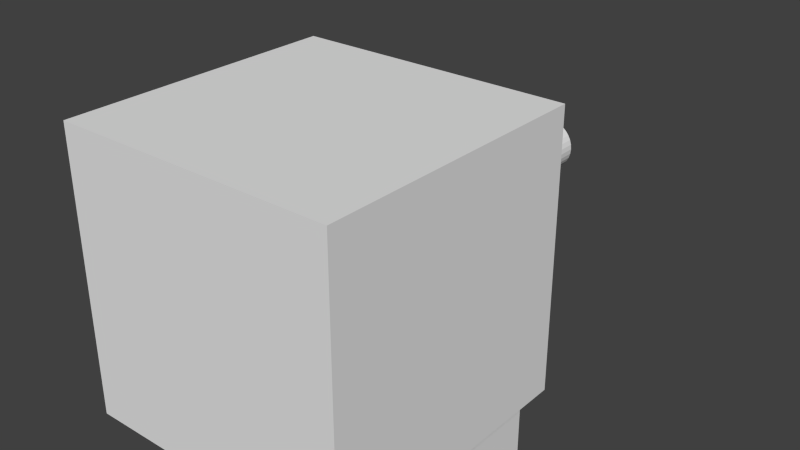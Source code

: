 # Source: blocktoy.blend  (saved by Blender 2.74.0; exported with 4.5.12 LTS)
import bpy
from mathutils import Matrix  # noqa: F401  (used for matrix-valued properties, if any)

bpy.ops.wm.read_factory_settings(use_empty=True)
scene = bpy.context.scene
scene.name = 'Scene'

# ---- collections
col_collection_1 = bpy.data.collections.new('Collection 1'); scene.collection.children.link(col_collection_1)

# ---- world
world_world = bpy.data.worlds.new('World'); scene.world = world_world
world_world.color = (0.05088, 0.05088, 0.05088)
world_world.use_sun_shadow = False
world_world.sun_shadow_jitter_overblur = 0.0
world_world.cycles.sampling_method = 'MANUAL'
world_world.cycles.sample_map_resolution = 256

# ---- meshes
me_cube_002 = bpy.data.meshes.new('Cube.002')
me_cube_002.from_pydata([(-1.0, -1.0, -1.0), (-1.0, -1.0, 1.0), (-1.0, 1.0, -1.0), (-1.0, 1.0, 1.0), (1.0, -1.0, -1.0), (1.0, -1.0, 1.0), (1.0, 1.0, -1.0), (1.0, 1.0, 1.0)], [], [(1, 3, 2, 0), (3, 7, 6, 2), (7, 5, 4, 6), (5, 1, 0, 4), (0, 2, 6, 4), (5, 7, 3, 1)])
me_cube_002.use_remesh_preserve_volume = False
me_cube_002.use_remesh_preserve_attributes = False
me_cube_002.use_mirror_vertex_groups = False
me_cube_002.update()
me_cylinder = bpy.data.meshes.new('Cylinder')
me_cylinder.from_pydata([(0.0, 1.0, -1.0), (0.0, 1.0, 1.0), (0.1951, 0.9808, -1.0), (0.1951, 0.9808, 1.0), (0.3827, 0.9239, -1.0), (0.3827, 0.9239, 1.0), (0.5556, 0.8315, -1.0), (0.5556, 0.8315, 1.0), (0.7071, 0.7071, -1.0), (0.7071, 0.7071, 1.0), (0.8315, 0.5556, -1.0), (0.8315, 0.5556, 1.0), (0.9239, 0.3827, -1.0), (0.9239, 0.3827, 1.0), (0.9808, 0.1951, -1.0), (0.9808, 0.1951, 1.0), (1.0, 7.55e-08, -1.0), (1.0, 7.55e-08, 1.0), (0.9808, -0.1951, -1.0), (0.9808, -0.1951, 1.0), (0.9239, -0.3827, -1.0), (0.9239, -0.3827, 1.0), (0.8315, -0.5556, -1.0), (0.8315, -0.5556, 1.0), (0.7071, -0.7071, -1.0), (0.7071, -0.7071, 1.0), (0.5556, -0.8315, -1.0), (0.5556, -0.8315, 1.0), (0.3827, -0.9239, -1.0), (0.3827, -0.9239, 1.0), (0.1951, -0.9808, -1.0), (0.1951, -0.9808, 1.0), (-3.258e-07, -1.0, -1.0), (-3.258e-07, -1.0, 1.0), (-0.1951, -0.9808, -1.0), (-0.1951, -0.9808, 1.0), (-0.3827, -0.9239, -1.0), (-0.3827, -0.9239, 1.0), (-0.5556, -0.8315, -1.0), (-0.5556, -0.8315, 1.0), (-0.7071, -0.7071, -1.0), (-0.7071, -0.7071, 1.0), (-0.8315, -0.5556, -1.0), (-0.8315, -0.5556, 1.0), (-0.9239, -0.3827, -1.0), (-0.9239, -0.3827, 1.0), (-0.9808, -0.1951, -1.0), (-0.9808, -0.1951, 1.0), (-1.0, 9.656e-07, -1.0), (-1.0, 9.656e-07, 1.0), (-0.9808, 0.1951, -1.0), (-0.9808, 0.1951, 1.0), (-0.9239, 0.3827, -1.0), (-0.9239, 0.3827, 1.0), (-0.8315, 0.5556, -1.0), (-0.8315, 0.5556, 1.0), (-0.7071, 0.7071, -1.0), (-0.7071, 0.7071, 1.0), (-0.5556, 0.8315, -1.0), (-0.5556, 0.8315, 1.0), (-0.3827, 0.9239, -1.0), (-0.3827, 0.9239, 1.0), (-0.1951, 0.9808, -1.0), (-0.1951, 0.9808, 1.0)], [], [(0, 1, 3, 2), (2, 3, 5, 4), (4, 5, 7, 6), (6, 7, 9, 8), (8, 9, 11, 10), (10, 11, 13, 12), (12, 13, 15, 14), (14, 15, 17, 16), (16, 17, 19, 18), (18, 19, 21, 20), (20, 21, 23, 22), (22, 23, 25, 24), (24, 25, 27, 26), (26, 27, 29, 28), (28, 29, 31, 30), (30, 31, 33, 32), (32, 33, 35, 34), (34, 35, 37, 36), (36, 37, 39, 38), (38, 39, 41, 40), (40, 41, 43, 42), (42, 43, 45, 44), (44, 45, 47, 46), (46, 47, 49, 48), (48, 49, 51, 50), (50, 51, 53, 52), (52, 53, 55, 54), (54, 55, 57, 56), (56, 57, 59, 58), (58, 59, 61, 60), (3, 1, 63, 61, 59, 57, 55, 53, 51, 49, 47, 45, 43, 41, 39, 37, 35, 33, 31, 29, 27, 25, 23, 21, 19, 17, 15, 13, 11, 9, 7, 5), (62, 63, 1, 0), (60, 61, 63, 62), (0, 2, 4, 6, 8, 10, 12, 14, 16, 18, 20, 22, 24, 26, 28, 30, 32, 34, 36, 38, 40, 42, 44, 46, 48, 50, 52, 54, 56, 58, 60, 62)])
me_cylinder.use_remesh_preserve_volume = False
me_cylinder.use_remesh_preserve_attributes = False
me_cylinder.use_mirror_vertex_groups = False
me_cylinder.update()
me_sphere = bpy.data.meshes.new('Sphere')
me_sphere.from_pydata([(-0.1951, 0.0, 0.9808), (-0.3827, 0.0, 0.9239), (-0.5556, 0.0, 0.8315), (-0.7071, 0.0, 0.7071), (-0.8315, 0.0, 0.5556), (-0.9239, 0.0, 0.3827), (-0.9808, 0.0, 0.1951), (-1.0, 0.0, 7.55e-08), (-0.9808, 0.0, -0.1951), (-0.9239, 0.0, -0.3827), (-0.8315, 0.0, -0.5556), (-0.7071, 0.0, -0.7071), (-0.5556, 0.0, -0.8315), (-0.3827, 0.0, -0.9239), (-0.1951, 0.0, -0.9808), (-0.1913, 0.03806, 0.9808), (-0.3753, 0.07466, 0.9239), (-0.5449, 0.1084, 0.8315), (-0.6935, 0.1379, 0.7071), (-0.8155, 0.1622, 0.5556), (-0.9061, 0.1802, 0.3827), (-0.9619, 0.1913, 0.1951), (-0.9808, 0.1951, 7.55e-08), (-0.9619, 0.1913, -0.1951), (-0.9061, 0.1802, -0.3827), (-0.8155, 0.1622, -0.5556), (-0.6935, 0.1379, -0.7071), (-0.5449, 0.1084, -0.8315), (-0.3753, 0.07466, -0.9239), (-0.1913, 0.03806, -0.9808), (-0.1802, 0.07466, 0.9808), (-0.3536, 0.1464, 0.9239), (-0.5133, 0.2126, 0.8315), (-0.6533, 0.2706, 0.7071), (-0.7682, 0.3182, 0.5556), (-0.8536, 0.3536, 0.3827), (-0.9061, 0.3753, 0.1951), (-0.9239, 0.3827, 7.55e-08), (-0.9061, 0.3753, -0.1951), (-0.8536, 0.3536, -0.3827), (-0.7682, 0.3182, -0.5556), (-0.6533, 0.2706, -0.7071), (-0.5133, 0.2126, -0.8315), (-0.3536, 0.1464, -0.9239), (-0.1802, 0.07466, -0.9808), (-0.1622, 0.1084, 0.9808), (-0.3182, 0.2126, 0.9239), (-0.4619, 0.3087, 0.8315), (-0.5879, 0.3928, 0.7071), (-0.6913, 0.4619, 0.5556), (-0.7682, 0.5133, 0.3827), (-0.8155, 0.5449, 0.1951), (-0.8315, 0.5556, 7.55e-08), (-0.8155, 0.5449, -0.1951), (-0.7682, 0.5133, -0.3827), (-0.6913, 0.4619, -0.5556), (-0.5879, 0.3928, -0.7071), (-0.4619, 0.3087, -0.8315), (-0.3182, 0.2126, -0.9239), (-0.1622, 0.1084, -0.9808), (-0.1379, 0.1379, 0.9808), (-0.2706, 0.2706, 0.9239), (-0.3928, 0.3928, 0.8315), (-0.5, 0.5, 0.7071), (-0.5879, 0.5879, 0.5556), (-0.6533, 0.6533, 0.3827), (-0.6935, 0.6935, 0.1951), (-0.7071, 0.7071, 7.55e-08), (-0.6935, 0.6935, -0.1951), (-0.6533, 0.6533, -0.3827), (-0.5879, 0.5879, -0.5556), (-0.5, 0.5, -0.7071), (-0.3928, 0.3928, -0.8315), (-0.2706, 0.2706, -0.9239), (-0.1379, 0.1379, -0.9808), (-0.1084, 0.1622, 0.9808), (-0.2126, 0.3182, 0.9239), (-0.3087, 0.4619, 0.8315), (-0.3928, 0.5879, 0.7071), (-0.4619, 0.6913, 0.5556), (-0.5133, 0.7682, 0.3827), (-0.5449, 0.8155, 0.1951), (-0.5556, 0.8315, 7.55e-08), (-0.5449, 0.8155, -0.1951), (-0.5133, 0.7682, -0.3827), (-0.4619, 0.6913, -0.5556), (-0.3928, 0.5879, -0.7071), (-0.3087, 0.4619, -0.8315), (-0.2126, 0.3182, -0.9239), (-0.1084, 0.1622, -0.9808), (-0.07466, 0.1802, 0.9808), (-0.1464, 0.3536, 0.9239), (-0.2126, 0.5133, 0.8315), (-0.2706, 0.6533, 0.7071), (-0.3182, 0.7682, 0.5556), (-0.3536, 0.8536, 0.3827), (-0.3753, 0.9061, 0.1951), (-0.3827, 0.9239, 7.55e-08), (-0.3753, 0.9061, -0.1951), (-0.3536, 0.8536, -0.3827), (-0.3182, 0.7682, -0.5556), (-0.2706, 0.6533, -0.7071), (-0.2126, 0.5133, -0.8315), (-0.1464, 0.3536, -0.9239), (-0.07466, 0.1802, -0.9808), (-0.03806, 0.1913, 0.9808), (-0.07466, 0.3753, 0.9239), (-0.1084, 0.5449, 0.8315), (-0.1379, 0.6935, 0.7071), (-0.1622, 0.8155, 0.5556), (-0.1802, 0.9061, 0.3827), (-0.1913, 0.9619, 0.1951), (-0.1951, 0.9808, 7.55e-08), (-0.1913, 0.9619, -0.1951), (-0.1802, 0.9061, -0.3827), (-0.1622, 0.8155, -0.5556), (-0.1379, 0.6935, -0.7071), (-0.1084, 0.5449, -0.8315), (-0.07466, 0.3753, -0.9239), (-0.03806, 0.1913, -0.9808), (3.266e-07, 0.1951, 0.9808), (3.192e-07, 0.3827, 0.9239), (3.117e-07, 0.5556, 0.8315), (3.192e-07, 0.7071, 0.7071), (3.341e-07, 0.8315, 0.5556), (2.745e-07, 0.9239, 0.3827), (3.937e-07, 0.9808, 0.1951), (3.788e-07, 1.0, 7.55e-08), (3.937e-07, 0.9808, -0.1951), (2.298e-07, 0.9239, -0.3827), (3.341e-07, 0.8315, -0.5556), (3.192e-07, 0.7071, -0.7071), (3.415e-07, 0.5556, -0.8315), (3.043e-07, 0.3827, -0.9239), (3.08e-07, 0.1951, -0.9808), (0.03806, 0.1913, 0.9808), (0.07466, 0.3753, 0.9239), (0.1084, 0.5449, 0.8315), (0.138, 0.6935, 0.7071), (0.1622, 0.8155, 0.5556), (0.1802, 0.9061, 0.3827), (0.1913, 0.9619, 0.1951), (0.1951, 0.9808, 7.55e-08), (0.1913, 0.9619, -0.1951), (0.1802, 0.9061, -0.3827), (0.1622, 0.8155, -0.5556), (0.138, 0.6935, -0.7071), (0.1084, 0.5449, -0.8315), (0.07466, 0.3753, -0.9239), (0.03806, 0.1913, -0.9808), (0.07466, 0.1802, 0.9808), (0.1464, 0.3536, 0.9239), (0.2126, 0.5133, 0.8315), (0.2706, 0.6533, 0.7071), (0.3182, 0.7682, 0.5556), (0.3536, 0.8536, 0.3827), (0.3753, 0.9061, 0.1951), (0.3827, 0.9239, 7.55e-08), (0.3753, 0.9061, -0.1951), (0.3536, 0.8536, -0.3827), (0.3182, 0.7682, -0.5556), (0.2706, 0.6533, -0.7071), (0.2126, 0.5133, -0.8315), (0.1464, 0.3536, -0.9239), (0.07466, 0.1802, -0.9808), (0.1084, 0.1622, 0.9808), (0.2126, 0.3182, 0.9239), (0.3087, 0.4619, 0.8315), (0.3928, 0.5879, 0.7071), (0.4619, 0.6913, 0.5556), (0.5133, 0.7682, 0.3827), (0.5449, 0.8155, 0.1951), (0.5556, 0.8315, 7.55e-08), (0.5449, 0.8155, -0.1951), (0.5133, 0.7682, -0.3827), (0.4619, 0.6913, -0.5556), (0.3928, 0.5879, -0.7071), (0.3087, 0.4619, -0.8315), (0.2126, 0.3182, -0.9239), (0.1084, 0.1622, -0.9808), (0.138, 0.1379, 0.9808), (0.2706, 0.2706, 0.9239), (0.3928, 0.3928, 0.8315), (0.5, 0.5, 0.7071), (0.5879, 0.5879, 0.5556), (0.6533, 0.6533, 0.3827), (0.6935, 0.6935, 0.1951), (0.7071, 0.7071, 7.55e-08), (0.6935, 0.6935, -0.1951), (0.6533, 0.6533, -0.3827), (0.5879, 0.5879, -0.5556), (0.5, 0.5, -0.7071), (0.3928, 0.3928, -0.8315), (0.2706, 0.2706, -0.9239), (0.138, 0.1379, -0.9808), (0.1622, 0.1084, 0.9808), (0.3182, 0.2126, 0.9239), (0.4619, 0.3087, 0.8315), (0.5879, 0.3928, 0.7071), (0.6913, 0.4619, 0.5556), (0.7682, 0.5133, 0.3827), (0.8155, 0.5449, 0.1951), (0.8315, 0.5556, 7.55e-08), (0.8155, 0.5449, -0.1951), (0.7682, 0.5133, -0.3827), (0.6913, 0.4619, -0.5556), (0.5879, 0.3928, -0.7071), (0.4619, 0.3087, -0.8315), (0.3182, 0.2126, -0.9239), (0.1622, 0.1084, -0.9808), (0.1802, 0.07466, 0.9808), (0.3536, 0.1464, 0.9239), (0.5133, 0.2126, 0.8315), (0.6533, 0.2706, 0.7071), (0.7682, 0.3182, 0.5556), (0.8536, 0.3536, 0.3827), (0.9061, 0.3753, 0.1951), (0.9239, 0.3827, 7.55e-08), (0.9061, 0.3753, -0.1951), (0.8536, 0.3536, -0.3827), (0.7682, 0.3182, -0.5556), (0.6533, 0.2706, -0.7071), (0.5133, 0.2126, -0.8315), (0.3536, 0.1464, -0.9239), (0.1802, 0.07466, -0.9808), (0.1913, 0.03806, 0.9808), (0.3753, 0.07466, 0.9239), (0.5449, 0.1084, 0.8315), (0.6935, 0.1379, 0.7071), (0.8155, 0.1622, 0.5556), (0.9061, 0.1802, 0.3827), (0.9619, 0.1913, 0.1951), (0.9808, 0.1951, 7.55e-08), (0.9619, 0.1913, -0.1951), (0.9061, 0.1802, -0.3827), (0.8155, 0.1622, -0.5556), (0.6935, 0.1379, -0.7071), (0.5449, 0.1084, -0.8315), (0.3753, 0.07466, -0.9239), (0.1913, 0.03806, -0.9808), (0.1951, -7.212e-09, 0.9808), (0.3827, 4.122e-08, 0.9239), (0.5556, 2.632e-08, 0.8315), (0.7071, -2.584e-08, 0.7071), (0.8315, -8.544e-08, 0.5556), (0.9239, 6.357e-08, 0.3827), (0.9808, -8.544e-08, 0.1951), (1.0, -1.003e-07, 7.55e-08), (0.9808, -8.544e-08, -0.1951), (0.9239, 6.357e-08, -0.3827), (0.8315, -8.544e-08, -0.5556), (0.7071, -2.584e-08, -0.7071), (0.5556, -1.094e-08, -0.8315), (0.3827, 3.964e-09, -0.9239), (0.1951, 3.964e-09, -0.9808), (3.258e-07, 0.0, -1.0), (0.1913, -0.03806, 0.9808), (0.3753, -0.07466, 0.9239), (0.5449, -0.1084, 0.8315), (0.6935, -0.1379, 0.7071), (0.8155, -0.1622, 0.5556), (0.9061, -0.1802, 0.3827), (0.9619, -0.1913, 0.1951), (0.9808, -0.1951, 7.55e-08), (0.9619, -0.1913, -0.1951), (0.9061, -0.1802, -0.3827), (0.8155, -0.1622, -0.5556), (0.6935, -0.1379, -0.7071), (0.5449, -0.1084, -0.8315), (0.3753, -0.07466, -0.9239), (0.1913, -0.03806, -0.9808), (0.1802, -0.07466, 0.9808), (0.3536, -0.1464, 0.9239), (0.5133, -0.2126, 0.8315), (0.6533, -0.2706, 0.7071), (0.7682, -0.3182, 0.5556), (0.8536, -0.3536, 0.3827), (0.9061, -0.3753, 0.1951), (0.9239, -0.3827, 7.55e-08), (0.9061, -0.3753, -0.1951), (0.8536, -0.3536, -0.3827), (0.7682, -0.3182, -0.5556), (0.6533, -0.2706, -0.7071), (0.5133, -0.2126, -0.8315), (0.3536, -0.1464, -0.9239), (0.1802, -0.07466, -0.9808), (0.1622, -0.1084, 0.9808), (0.3182, -0.2126, 0.9239), (0.4619, -0.3087, 0.8315), (0.5879, -0.3928, 0.7071), (0.6913, -0.4619, 0.5556), (0.7682, -0.5133, 0.3827), (0.8155, -0.5449, 0.1951), (0.8315, -0.5556, 7.55e-08), (0.8155, -0.5449, -0.1951), (0.7682, -0.5133, -0.3827), (0.6913, -0.4619, -0.5556), (0.5879, -0.3928, -0.7071), (0.4619, -0.3087, -0.8315), (0.3182, -0.2126, -0.9239), (0.1622, -0.1084, -0.9808), (0.138, -0.1379, 0.9808), (0.2706, -0.2706, 0.9239), (0.3928, -0.3928, 0.8315), (0.5, -0.5, 0.7071), (0.5879, -0.5879, 0.5556), (0.6533, -0.6533, 0.3827), (0.6935, -0.6935, 0.1951), (0.7071, -0.7071, 7.55e-08), (0.6935, -0.6935, -0.1951), (0.6533, -0.6533, -0.3827), (0.5879, -0.5879, -0.5556), (0.5, -0.5, -0.7071), (0.3928, -0.3928, -0.8315), (0.2706, -0.2706, -0.9239), (0.1379, -0.1379, -0.9808), (0.1084, -0.1622, 0.9808), (0.2126, -0.3182, 0.9239), (0.3087, -0.4619, 0.8315), (0.3928, -0.5879, 0.7071), (0.4619, -0.6913, 0.5556), (0.5133, -0.7682, 0.3827), (0.5449, -0.8155, 0.1951), (0.5556, -0.8315, 7.55e-08), (0.5449, -0.8155, -0.1951), (0.5133, -0.7682, -0.3827), (0.4619, -0.6913, -0.5556), (0.3928, -0.5879, -0.7071), (0.3087, -0.4619, -0.8315), (0.2126, -0.3182, -0.9239), (0.1084, -0.1622, -0.9808), (0.07466, -0.1802, 0.9808), (0.1464, -0.3536, 0.9239), (0.2126, -0.5133, 0.8315), (0.2706, -0.6533, 0.7071), (0.3182, -0.7682, 0.5556), (0.3536, -0.8536, 0.3827), (0.3753, -0.9061, 0.1951), (0.3827, -0.9239, 7.55e-08), (0.3753, -0.9061, -0.1951), (0.3536, -0.8536, -0.3827), (0.3182, -0.7682, -0.5556), (0.2706, -0.6533, -0.7071), (0.2126, -0.5133, -0.8315), (0.1464, -0.3536, -0.9239), (0.07466, -0.1802, -0.9808), (0.03806, -0.1913, 0.9808), (0.07466, -0.3753, 0.9239), (0.1084, -0.5449, 0.8315), (0.1379, -0.6935, 0.7071), (0.1622, -0.8155, 0.5556), (0.1802, -0.9061, 0.3827), (0.1913, -0.9619, 0.1951), (0.1951, -0.9808, 7.55e-08), (0.1913, -0.9619, -0.1951), (0.1802, -0.9061, -0.3827), (0.1622, -0.8155, -0.5556), (0.1379, -0.6935, -0.7071), (0.1084, -0.5449, -0.8315), (0.07466, -0.3753, -0.9239), (0.03806, -0.1913, -0.9808), (3.117e-07, -0.1951, 0.9808), (2.819e-07, -0.3827, 0.9239), (2.819e-07, -0.5556, 0.8315), (1.851e-07, -0.7071, 0.7071), (1.404e-07, -0.8315, 0.5556), (3.192e-07, -0.9239, 0.3827), (9.567e-08, -0.9808, 0.1951), (1.404e-07, -1.0, 7.55e-08), (9.567e-08, -0.9808, -0.1951), (3.192e-07, -0.9239, -0.3827), (1.404e-07, -0.8315, -0.5556), (1.851e-07, -0.7071, -0.7071), (2.596e-07, -0.5556, -0.8315), (2.521e-07, -0.3827, -0.9239), (3.155e-07, -0.1951, -0.9808), (-0.03806, -0.1913, 0.9808), (-0.07466, -0.3753, 0.9239), (-0.1084, -0.5449, 0.8315), (-0.1379, -0.6935, 0.7071), (-0.1622, -0.8155, 0.5556), (-0.1802, -0.9061, 0.3827), (-0.1913, -0.9619, 0.1951), (-0.1951, -0.9808, 7.55e-08), (-0.1913, -0.9619, -0.1951), (-0.1802, -0.9061, -0.3827), (-0.1622, -0.8155, -0.5556), (-0.1379, -0.6935, -0.7071), (-0.1084, -0.5449, -0.8315), (-0.07466, -0.3753, -0.9239), (-0.03806, -0.1913, -0.9808), (-0.07466, -0.1802, 0.9808), (-0.1464, -0.3536, 0.9239), (-0.2126, -0.5133, 0.8315), (-0.2706, -0.6533, 0.7071), (-0.3182, -0.7682, 0.5556), (-0.3536, -0.8536, 0.3827), (-0.3753, -0.9061, 0.1951), (-0.3827, -0.9239, 7.55e-08), (-0.3753, -0.9061, -0.1951), (-0.3536, -0.8536, -0.3827), (-0.3182, -0.7682, -0.5556), (-0.2706, -0.6533, -0.7071), (-0.2126, -0.5133, -0.8315), (-0.1464, -0.3536, -0.9239), (-0.07466, -0.1802, -0.9808), (-0.1084, -0.1622, 0.9808), (-0.2126, -0.3182, 0.9239), (-0.3087, -0.4619, 0.8315), (-0.3928, -0.5879, 0.7071), (-0.4619, -0.6913, 0.5556), (-0.5133, -0.7682, 0.3827), (-0.5449, -0.8155, 0.1951), (-0.5556, -0.8315, 7.55e-08), (-0.5449, -0.8155, -0.1951), (-0.5133, -0.7682, -0.3827), (-0.4619, -0.6913, -0.5556), (-0.3928, -0.5879, -0.7071), (-0.3087, -0.4619, -0.8315), (-0.2126, -0.3182, -0.9239), (-0.1084, -0.1622, -0.9808), (-0.1379, -0.1379, 0.9808), (-0.2706, -0.2706, 0.9239), (-0.3928, -0.3928, 0.8315), (-0.5, -0.5, 0.7071), (-0.5879, -0.5879, 0.5556), (-0.6533, -0.6533, 0.3827), (-0.6935, -0.6935, 0.1951), (-0.7071, -0.7071, 7.55e-08), (-0.6935, -0.6935, -0.1951), (-0.6533, -0.6533, -0.3827), (-0.5879, -0.5879, -0.5556), (-0.5, -0.5, -0.7071), (-0.3928, -0.3928, -0.8315), (-0.2706, -0.2706, -0.9239), (-0.1379, -0.1379, -0.9808), (-0.1622, -0.1084, 0.9808), (-0.3182, -0.2126, 0.9239), (-0.4619, -0.3087, 0.8315), (-0.5879, -0.3928, 0.7071), (-0.6913, -0.4619, 0.5556), (-0.7682, -0.5133, 0.3827), (-0.8155, -0.5449, 0.1951), (-0.8315, -0.5556, 7.55e-08), (-0.8155, -0.5449, -0.1951), (-0.7682, -0.5133, -0.3827), (-0.6913, -0.4619, -0.5556), (-0.5879, -0.3928, -0.7071), (-0.4619, -0.3087, -0.8315), (-0.3182, -0.2126, -0.9239), (-0.1622, -0.1084, -0.9808), (2.48e-08, -1.247e-07, 1.0), (-0.1802, -0.07466, 0.9808), (-0.3536, -0.1464, 0.9239), (-0.5133, -0.2126, 0.8315), (-0.6533, -0.2706, 0.7071), (-0.7682, -0.3182, 0.5556), (-0.8536, -0.3536, 0.3827), (-0.9061, -0.3753, 0.1951), (-0.9239, -0.3827, 7.55e-08), (-0.9061, -0.3753, -0.1951), (-0.8536, -0.3536, -0.3827), (-0.7682, -0.3182, -0.5556), (-0.6533, -0.2706, -0.7071), (-0.5133, -0.2126, -0.8315), (-0.3536, -0.1464, -0.9239), (-0.1802, -0.07466, -0.9808), (-0.1913, -0.03806, 0.9808), (-0.3753, -0.07466, 0.9239), (-0.5449, -0.1084, 0.8315), (-0.6935, -0.1379, 0.7071), (-0.8155, -0.1622, 0.5556), (-0.9061, -0.1802, 0.3827), (-0.9619, -0.1913, 0.1951), (-0.9808, -0.1951, 7.55e-08), (-0.9619, -0.1913, -0.1951), (-0.9061, -0.1802, -0.3827), (-0.8155, -0.1622, -0.5556), (-0.6935, -0.1379, -0.7071), (-0.5449, -0.1084, -0.8315), (-0.3753, -0.07466, -0.9239), (-0.1913, -0.03806, -0.9808)], [], [(10, 9, 24, 25), (8, 7, 22, 23), (6, 5, 20, 21), (4, 3, 18, 19), (2, 1, 16, 17), (13, 12, 27, 28), (11, 10, 25, 26), (9, 8, 23, 24), (7, 6, 21, 22), (5, 4, 19, 20), (3, 2, 17, 18), (14, 13, 28, 29), (1, 0, 15, 16), (12, 11, 26, 27), (20, 19, 34, 35), (18, 17, 32, 33), (29, 28, 43, 44), (16, 15, 30, 31), (27, 26, 41, 42), (25, 24, 39, 40), (23, 22, 37, 38), (21, 20, 35, 36), (19, 18, 33, 34), (17, 16, 31, 32), (28, 27, 42, 43), (26, 25, 40, 41), (24, 23, 38, 39), (22, 21, 36, 37), (35, 34, 49, 50), (33, 32, 47, 48), (44, 43, 58, 59), (31, 30, 45, 46), (42, 41, 56, 57), (40, 39, 54, 55), (38, 37, 52, 53), (36, 35, 50, 51), (34, 33, 48, 49), (32, 31, 46, 47), (43, 42, 57, 58), (41, 40, 55, 56), (39, 38, 53, 54), (37, 36, 51, 52), (50, 49, 64, 65), (48, 47, 62, 63), (59, 58, 73, 74), (46, 45, 60, 61), (57, 56, 71, 72), (55, 54, 69, 70), (53, 52, 67, 68), (51, 50, 65, 66), (49, 48, 63, 64), (47, 46, 61, 62), (58, 57, 72, 73), (56, 55, 70, 71), (54, 53, 68, 69), (52, 51, 66, 67), (65, 64, 79, 80), (63, 62, 77, 78), (74, 73, 88, 89), (61, 60, 75, 76), (72, 71, 86, 87), (70, 69, 84, 85), (68, 67, 82, 83), (66, 65, 80, 81), (64, 63, 78, 79), (62, 61, 76, 77), (73, 72, 87, 88), (71, 70, 85, 86), (69, 68, 83, 84), (67, 66, 81, 82), (80, 79, 94, 95), (78, 77, 92, 93), (89, 88, 103, 104), (76, 75, 90, 91), (87, 86, 101, 102), (85, 84, 99, 100), (83, 82, 97, 98), (81, 80, 95, 96), (79, 78, 93, 94), (77, 76, 91, 92), (88, 87, 102, 103), (86, 85, 100, 101), (84, 83, 98, 99), (82, 81, 96, 97), (95, 94, 109, 110), (93, 92, 107, 108), (104, 103, 118, 119), (91, 90, 105, 106), (102, 101, 116, 117), (100, 99, 114, 115), (98, 97, 112, 113), (96, 95, 110, 111), (94, 93, 108, 109), (92, 91, 106, 107), (103, 102, 117, 118), (101, 100, 115, 116), (99, 98, 113, 114), (97, 96, 111, 112), (110, 109, 124, 125), (108, 107, 122, 123), (119, 118, 133, 134), (106, 105, 120, 121), (117, 116, 131, 132), (115, 114, 129, 130), (113, 112, 127, 128), (111, 110, 125, 126), (109, 108, 123, 124), (107, 106, 121, 122), (118, 117, 132, 133), (116, 115, 130, 131), (114, 113, 128, 129), (112, 111, 126, 127), (125, 124, 139, 140), (123, 122, 137, 138), (134, 133, 148, 149), (121, 120, 135, 136), (132, 131, 146, 147), (130, 129, 144, 145), (128, 127, 142, 143), (126, 125, 140, 141), (124, 123, 138, 139), (122, 121, 136, 137), (133, 132, 147, 148), (131, 130, 145, 146), (129, 128, 143, 144), (127, 126, 141, 142), (140, 139, 154, 155), (138, 137, 152, 153), (149, 148, 163, 164), (136, 135, 150, 151), (147, 146, 161, 162), (145, 144, 159, 160), (143, 142, 157, 158), (141, 140, 155, 156), (139, 138, 153, 154), (137, 136, 151, 152), (148, 147, 162, 163), (146, 145, 160, 161), (144, 143, 158, 159), (142, 141, 156, 157), (155, 154, 169, 170), (153, 152, 167, 168), (164, 163, 178, 179), (151, 150, 165, 166), (162, 161, 176, 177), (160, 159, 174, 175), (158, 157, 172, 173), (156, 155, 170, 171), (154, 153, 168, 169), (152, 151, 166, 167), (163, 162, 177, 178), (161, 160, 175, 176), (159, 158, 173, 174), (157, 156, 171, 172), (170, 169, 184, 185), (168, 167, 182, 183), (179, 178, 193, 194), (166, 165, 180, 181), (177, 176, 191, 192), (175, 174, 189, 190), (173, 172, 187, 188), (171, 170, 185, 186), (169, 168, 183, 184), (167, 166, 181, 182), (178, 177, 192, 193), (176, 175, 190, 191), (174, 173, 188, 189), (172, 171, 186, 187), (185, 184, 199, 200), (183, 182, 197, 198), (194, 193, 208, 209), (181, 180, 195, 196), (192, 191, 206, 207), (190, 189, 204, 205), (188, 187, 202, 203), (186, 185, 200, 201), (184, 183, 198, 199), (182, 181, 196, 197), (193, 192, 207, 208), (191, 190, 205, 206), (189, 188, 203, 204), (187, 186, 201, 202), (200, 199, 214, 215), (198, 197, 212, 213), (209, 208, 223, 224), (196, 195, 210, 211), (207, 206, 221, 222), (205, 204, 219, 220), (203, 202, 217, 218), (201, 200, 215, 216), (199, 198, 213, 214), (197, 196, 211, 212), (208, 207, 222, 223), (206, 205, 220, 221), (204, 203, 218, 219), (202, 201, 216, 217), (215, 214, 229, 230), (213, 212, 227, 228), (224, 223, 238, 239), (211, 210, 225, 226), (222, 221, 236, 237), (220, 219, 234, 235), (218, 217, 232, 233), (216, 215, 230, 231), (214, 213, 228, 229), (212, 211, 226, 227), (223, 222, 237, 238), (221, 220, 235, 236), (219, 218, 233, 234), (217, 216, 231, 232), (230, 229, 244, 245), (228, 227, 242, 243), (239, 238, 253, 254), (226, 225, 240, 241), (237, 236, 251, 252), (235, 234, 249, 250), (233, 232, 247, 248), (231, 230, 245, 246), (229, 228, 243, 244), (227, 226, 241, 242), (238, 237, 252, 253), (236, 235, 250, 251), (234, 233, 248, 249), (232, 231, 246, 247), (245, 244, 260, 261), (243, 242, 258, 259), (254, 253, 269, 270), (241, 240, 256, 257), (252, 251, 267, 268), (250, 249, 265, 266), (248, 247, 263, 264), (246, 245, 261, 262), (244, 243, 259, 260), (242, 241, 257, 258), (253, 252, 268, 269), (251, 250, 266, 267), (249, 248, 264, 265), (247, 246, 262, 263), (261, 260, 275, 276), (259, 258, 273, 274), (270, 269, 284, 285), (257, 256, 271, 272), (268, 267, 282, 283), (266, 265, 280, 281), (264, 263, 278, 279), (262, 261, 276, 277), (260, 259, 274, 275), (258, 257, 272, 273), (269, 268, 283, 284), (267, 266, 281, 282), (265, 264, 279, 280), (263, 262, 277, 278), (276, 275, 290, 291), (274, 273, 288, 289), (285, 284, 299, 300), (272, 271, 286, 287), (283, 282, 297, 298), (281, 280, 295, 296), (279, 278, 293, 294), (277, 276, 291, 292), (275, 274, 289, 290), (273, 272, 287, 288), (284, 283, 298, 299), (282, 281, 296, 297), (280, 279, 294, 295), (278, 277, 292, 293), (291, 290, 305, 306), (289, 288, 303, 304), (300, 299, 314, 315), (287, 286, 301, 302), (298, 297, 312, 313), (296, 295, 310, 311), (294, 293, 308, 309), (292, 291, 306, 307), (290, 289, 304, 305), (288, 287, 302, 303), (299, 298, 313, 314), (297, 296, 311, 312), (295, 294, 309, 310), (293, 292, 307, 308), (306, 305, 320, 321), (304, 303, 318, 319), (315, 314, 329, 330), (302, 301, 316, 317), (313, 312, 327, 328), (311, 310, 325, 326), (309, 308, 323, 324), (307, 306, 321, 322), (305, 304, 319, 320), (303, 302, 317, 318), (314, 313, 328, 329), (312, 311, 326, 327), (310, 309, 324, 325), (308, 307, 322, 323), (321, 320, 335, 336), (319, 318, 333, 334), (330, 329, 344, 345), (317, 316, 331, 332), (328, 327, 342, 343), (326, 325, 340, 341), (324, 323, 338, 339), (322, 321, 336, 337), (320, 319, 334, 335), (318, 317, 332, 333), (329, 328, 343, 344), (327, 326, 341, 342), (325, 324, 339, 340), (323, 322, 337, 338), (336, 335, 350, 351), (334, 333, 348, 349), (345, 344, 359, 360), (332, 331, 346, 347), (343, 342, 357, 358), (341, 340, 355, 356), (339, 338, 353, 354), (337, 336, 351, 352), (335, 334, 349, 350), (333, 332, 347, 348), (344, 343, 358, 359), (342, 341, 356, 357), (340, 339, 354, 355), (338, 337, 352, 353), (351, 350, 365, 366), (349, 348, 363, 364), (360, 359, 374, 375), (347, 346, 361, 362), (358, 357, 372, 373), (356, 355, 370, 371), (354, 353, 368, 369), (352, 351, 366, 367), (350, 349, 364, 365), (348, 347, 362, 363), (359, 358, 373, 374), (357, 356, 371, 372), (355, 354, 369, 370), (353, 352, 367, 368), (366, 365, 380, 381), (364, 363, 378, 379), (375, 374, 389, 390), (362, 361, 376, 377), (373, 372, 387, 388), (371, 370, 385, 386), (369, 368, 383, 384), (367, 366, 381, 382), (365, 364, 379, 380), (363, 362, 377, 378), (374, 373, 388, 389), (372, 371, 386, 387), (370, 369, 384, 385), (368, 367, 382, 383), (381, 380, 395, 396), (379, 378, 393, 394), (390, 389, 404, 405), (377, 376, 391, 392), (388, 387, 402, 403), (386, 385, 400, 401), (384, 383, 398, 399), (382, 381, 396, 397), (380, 379, 394, 395), (378, 377, 392, 393), (389, 388, 403, 404), (387, 386, 401, 402), (385, 384, 399, 400), (383, 382, 397, 398), (396, 395, 410, 411), (394, 393, 408, 409), (405, 404, 419, 420), (392, 391, 406, 407), (403, 402, 417, 418), (401, 400, 415, 416), (399, 398, 413, 414), (397, 396, 411, 412), (395, 394, 409, 410), (393, 392, 407, 408), (404, 403, 418, 419), (402, 401, 416, 417), (400, 399, 414, 415), (398, 397, 412, 413), (411, 410, 425, 426), (409, 408, 423, 424), (420, 419, 434, 435), (407, 406, 421, 422), (418, 417, 432, 433), (416, 415, 430, 431), (414, 413, 428, 429), (412, 411, 426, 427), (410, 409, 424, 425), (408, 407, 422, 423), (419, 418, 433, 434), (417, 416, 431, 432), (415, 414, 429, 430), (413, 412, 427, 428), (426, 425, 440, 441), (424, 423, 438, 439), (435, 434, 449, 450), (422, 421, 436, 437), (433, 432, 447, 448), (431, 430, 445, 446), (429, 428, 443, 444), (427, 426, 441, 442), (425, 424, 439, 440), (423, 422, 437, 438), (434, 433, 448, 449), (432, 431, 446, 447), (430, 429, 444, 445), (428, 427, 442, 443), (441, 440, 456, 457), (439, 438, 454, 455), (450, 449, 465, 466), (437, 436, 452, 453), (448, 447, 463, 464), (446, 445, 461, 462), (444, 443, 459, 460), (442, 441, 457, 458), (440, 439, 455, 456), (438, 437, 453, 454), (449, 448, 464, 465), (447, 446, 462, 463), (445, 444, 460, 461), (443, 442, 458, 459), (457, 456, 471, 472), (455, 454, 469, 470), (466, 465, 480, 481), (453, 452, 467, 468), (464, 463, 478, 479), (462, 461, 476, 477), (460, 459, 474, 475), (458, 457, 472, 473), (456, 455, 470, 471), (454, 453, 468, 469), (465, 464, 479, 480), (463, 462, 477, 478), (461, 460, 475, 476), (459, 458, 473, 474), (255, 14, 29), (0, 451, 15), (255, 29, 44), (15, 451, 30), (255, 44, 59), (30, 451, 45), (255, 59, 74), (45, 451, 60), (255, 74, 89), (60, 451, 75), (255, 89, 104), (75, 451, 90), (255, 104, 119), (90, 451, 105), (255, 119, 134), (105, 451, 120), (255, 134, 149), (120, 451, 135), (255, 149, 164), (135, 451, 150), (255, 164, 179), (150, 451, 165), (255, 179, 194), (165, 451, 180), (255, 194, 209), (180, 451, 195), (255, 209, 224), (195, 451, 210), (255, 224, 239), (210, 451, 225), (255, 239, 254), (225, 451, 240), (255, 254, 270), (240, 451, 256), (255, 270, 285), (256, 451, 271), (255, 285, 300), (271, 451, 286), (255, 300, 315), (286, 451, 301), (255, 315, 330), (301, 451, 316), (255, 330, 345), (316, 451, 331), (255, 345, 360), (331, 451, 346), (255, 360, 375), (346, 451, 361), (255, 375, 390), (361, 451, 376), (255, 390, 405), (376, 451, 391), (255, 405, 420), (391, 451, 406), (255, 420, 435), (406, 451, 421), (255, 435, 450), (421, 451, 436), (255, 450, 466), (436, 451, 452), (255, 466, 481), (452, 451, 467), (472, 471, 4, 5), (470, 469, 2, 3), (481, 480, 13, 14), (468, 467, 0, 1), (479, 478, 11, 12), (477, 476, 9, 10), (475, 474, 7, 8), (473, 472, 5, 6), (471, 470, 3, 4), (255, 481, 14), (469, 468, 1, 2), (480, 479, 12, 13), (467, 451, 0), (478, 477, 10, 11), (476, 475, 8, 9), (474, 473, 6, 7)])
me_sphere.use_remesh_preserve_volume = False
me_sphere.use_remesh_preserve_attributes = False
me_sphere.use_mirror_vertex_groups = False
me_sphere.update()
me_cylinder_002 = bpy.data.meshes.new('Cylinder.002')
me_cylinder_002.from_pydata([(0.0, 1.0, -1.0), (0.0, 1.0, 1.0), (0.1951, 0.9808, -1.0), (0.1951, 0.9808, 1.0), (0.3827, 0.9239, -1.0), (0.3827, 0.9239, 1.0), (0.5556, 0.8315, -1.0), (0.5556, 0.8315, 1.0), (0.7071, 0.7071, -1.0), (0.7071, 0.7071, 1.0), (0.8315, 0.5556, -1.0), (0.8315, 0.5556, 1.0), (0.9239, 0.3827, -1.0), (0.9239, 0.3827, 1.0), (0.9808, 0.1951, -1.0), (0.9808, 0.1951, 1.0), (1.0, 7.55e-08, -1.0), (1.0, 7.55e-08, 1.0), (0.9808, -0.1951, -1.0), (0.9808, -0.1951, 1.0), (0.9239, -0.3827, -1.0), (0.9239, -0.3827, 1.0), (0.8315, -0.5556, -1.0), (0.8315, -0.5556, 1.0), (0.7071, -0.7071, -1.0), (0.7071, -0.7071, 1.0), (0.5556, -0.8315, -1.0), (0.5556, -0.8315, 1.0), (0.3827, -0.9239, -1.0), (0.3827, -0.9239, 1.0), (0.1951, -0.9808, -1.0), (0.1951, -0.9808, 1.0), (-3.258e-07, -1.0, -1.0), (-3.258e-07, -1.0, 1.0), (-0.1951, -0.9808, -1.0), (-0.1951, -0.9808, 1.0), (-0.3827, -0.9239, -1.0), (-0.3827, -0.9239, 1.0), (-0.5556, -0.8315, -1.0), (-0.5556, -0.8315, 1.0), (-0.7071, -0.7071, -1.0), (-0.7071, -0.7071, 1.0), (-0.8315, -0.5556, -1.0), (-0.8315, -0.5556, 1.0), (-0.9239, -0.3827, -1.0), (-0.9239, -0.3827, 1.0), (-0.9808, -0.1951, -1.0), (-0.9808, -0.1951, 1.0), (-1.0, 9.656e-07, -1.0), (-1.0, 9.656e-07, 1.0), (-0.9808, 0.1951, -1.0), (-0.9808, 0.1951, 1.0), (-0.9239, 0.3827, -1.0), (-0.9239, 0.3827, 1.0), (-0.8315, 0.5556, -1.0), (-0.8315, 0.5556, 1.0), (-0.7071, 0.7071, -1.0), (-0.7071, 0.7071, 1.0), (-0.5556, 0.8315, -1.0), (-0.5556, 0.8315, 1.0), (-0.3827, 0.9239, -1.0), (-0.3827, 0.9239, 1.0), (-0.1951, 0.9808, -1.0), (-0.1951, 0.9808, 1.0)], [], [(0, 1, 3, 2), (2, 3, 5, 4), (4, 5, 7, 6), (6, 7, 9, 8), (8, 9, 11, 10), (10, 11, 13, 12), (12, 13, 15, 14), (14, 15, 17, 16), (16, 17, 19, 18), (18, 19, 21, 20), (20, 21, 23, 22), (22, 23, 25, 24), (24, 25, 27, 26), (26, 27, 29, 28), (28, 29, 31, 30), (30, 31, 33, 32), (32, 33, 35, 34), (34, 35, 37, 36), (36, 37, 39, 38), (38, 39, 41, 40), (40, 41, 43, 42), (42, 43, 45, 44), (44, 45, 47, 46), (46, 47, 49, 48), (48, 49, 51, 50), (50, 51, 53, 52), (52, 53, 55, 54), (54, 55, 57, 56), (56, 57, 59, 58), (58, 59, 61, 60), (3, 1, 63, 61, 59, 57, 55, 53, 51, 49, 47, 45, 43, 41, 39, 37, 35, 33, 31, 29, 27, 25, 23, 21, 19, 17, 15, 13, 11, 9, 7, 5), (62, 63, 1, 0), (60, 61, 63, 62), (0, 2, 4, 6, 8, 10, 12, 14, 16, 18, 20, 22, 24, 26, 28, 30, 32, 34, 36, 38, 40, 42, 44, 46, 48, 50, 52, 54, 56, 58, 60, 62)])
me_cylinder_002.use_remesh_preserve_volume = False
me_cylinder_002.use_remesh_preserve_attributes = False
me_cylinder_002.use_mirror_vertex_groups = False
me_cylinder_002.update()
me_sphere_002 = bpy.data.meshes.new('Sphere.002')
me_sphere_002.from_pydata([(-0.1951, 0.0, 0.9808), (-0.3827, 0.0, 0.9239), (-0.5556, 0.0, 0.8315), (-0.7071, 0.0, 0.7071), (-0.8315, 0.0, 0.5556), (-0.9239, 0.0, 0.3827), (-0.9808, 0.0, 0.1951), (-1.0, 0.0, 7.55e-08), (-0.9808, 0.0, -0.1951), (-0.9239, 0.0, -0.3827), (-0.8315, 0.0, -0.5556), (-0.7071, 0.0, -0.7071), (-0.5556, 0.0, -0.8315), (-0.3827, 0.0, -0.9239), (-0.1951, 0.0, -0.9808), (-0.1913, 0.03806, 0.9808), (-0.3753, 0.07466, 0.9239), (-0.5449, 0.1084, 0.8315), (-0.6935, 0.1379, 0.7071), (-0.8155, 0.1622, 0.5556), (-0.9061, 0.1802, 0.3827), (-0.9619, 0.1913, 0.1951), (-0.9808, 0.1951, 7.55e-08), (-0.9619, 0.1913, -0.1951), (-0.9061, 0.1802, -0.3827), (-0.8155, 0.1622, -0.5556), (-0.6935, 0.1379, -0.7071), (-0.5449, 0.1084, -0.8315), (-0.3753, 0.07466, -0.9239), (-0.1913, 0.03806, -0.9808), (-0.1802, 0.07466, 0.9808), (-0.3536, 0.1464, 0.9239), (-0.5133, 0.2126, 0.8315), (-0.6533, 0.2706, 0.7071), (-0.7682, 0.3182, 0.5556), (-0.8536, 0.3536, 0.3827), (-0.9061, 0.3753, 0.1951), (-0.9239, 0.3827, 7.55e-08), (-0.9061, 0.3753, -0.1951), (-0.8536, 0.3536, -0.3827), (-0.7682, 0.3182, -0.5556), (-0.6533, 0.2706, -0.7071), (-0.5133, 0.2126, -0.8315), (-0.3536, 0.1464, -0.9239), (-0.1802, 0.07466, -0.9808), (-0.1622, 0.1084, 0.9808), (-0.3182, 0.2126, 0.9239), (-0.4619, 0.3087, 0.8315), (-0.5879, 0.3928, 0.7071), (-0.6913, 0.4619, 0.5556), (-0.7682, 0.5133, 0.3827), (-0.8155, 0.5449, 0.1951), (-0.8315, 0.5556, 7.55e-08), (-0.8155, 0.5449, -0.1951), (-0.7682, 0.5133, -0.3827), (-0.6913, 0.4619, -0.5556), (-0.5879, 0.3928, -0.7071), (-0.4619, 0.3087, -0.8315), (-0.3182, 0.2126, -0.9239), (-0.1622, 0.1084, -0.9808), (-0.1379, 0.1379, 0.9808), (-0.2706, 0.2706, 0.9239), (-0.3928, 0.3928, 0.8315), (-0.5, 0.5, 0.7071), (-0.5879, 0.5879, 0.5556), (-0.6533, 0.6533, 0.3827), (-0.6935, 0.6935, 0.1951), (-0.7071, 0.7071, 7.55e-08), (-0.6935, 0.6935, -0.1951), (-0.6533, 0.6533, -0.3827), (-0.5879, 0.5879, -0.5556), (-0.5, 0.5, -0.7071), (-0.3928, 0.3928, -0.8315), (-0.2706, 0.2706, -0.9239), (-0.1379, 0.1379, -0.9808), (-0.1084, 0.1622, 0.9808), (-0.2126, 0.3182, 0.9239), (-0.3087, 0.4619, 0.8315), (-0.3928, 0.5879, 0.7071), (-0.4619, 0.6913, 0.5556), (-0.5133, 0.7682, 0.3827), (-0.5449, 0.8155, 0.1951), (-0.5556, 0.8315, 7.55e-08), (-0.5449, 0.8155, -0.1951), (-0.5133, 0.7682, -0.3827), (-0.4619, 0.6913, -0.5556), (-0.3928, 0.5879, -0.7071), (-0.3087, 0.4619, -0.8315), (-0.2126, 0.3182, -0.9239), (-0.1084, 0.1622, -0.9808), (-0.07466, 0.1802, 0.9808), (-0.1464, 0.3536, 0.9239), (-0.2126, 0.5133, 0.8315), (-0.2706, 0.6533, 0.7071), (-0.3182, 0.7682, 0.5556), (-0.3536, 0.8536, 0.3827), (-0.3753, 0.9061, 0.1951), (-0.3827, 0.9239, 7.55e-08), (-0.3753, 0.9061, -0.1951), (-0.3536, 0.8536, -0.3827), (-0.3182, 0.7682, -0.5556), (-0.2706, 0.6533, -0.7071), (-0.2126, 0.5133, -0.8315), (-0.1464, 0.3536, -0.9239), (-0.07466, 0.1802, -0.9808), (-0.03806, 0.1913, 0.9808), (-0.07466, 0.3753, 0.9239), (-0.1084, 0.5449, 0.8315), (-0.1379, 0.6935, 0.7071), (-0.1622, 0.8155, 0.5556), (-0.1802, 0.9061, 0.3827), (-0.1913, 0.9619, 0.1951), (-0.1951, 0.9808, 7.55e-08), (-0.1913, 0.9619, -0.1951), (-0.1802, 0.9061, -0.3827), (-0.1622, 0.8155, -0.5556), (-0.1379, 0.6935, -0.7071), (-0.1084, 0.5449, -0.8315), (-0.07466, 0.3753, -0.9239), (-0.03806, 0.1913, -0.9808), (3.266e-07, 0.1951, 0.9808), (3.192e-07, 0.3827, 0.9239), (3.117e-07, 0.5556, 0.8315), (3.192e-07, 0.7071, 0.7071), (3.341e-07, 0.8315, 0.5556), (2.745e-07, 0.9239, 0.3827), (3.937e-07, 0.9808, 0.1951), (3.788e-07, 1.0, 7.55e-08), (3.937e-07, 0.9808, -0.1951), (2.298e-07, 0.9239, -0.3827), (3.341e-07, 0.8315, -0.5556), (3.192e-07, 0.7071, -0.7071), (3.415e-07, 0.5556, -0.8315), (3.043e-07, 0.3827, -0.9239), (3.08e-07, 0.1951, -0.9808), (0.03806, 0.1913, 0.9808), (0.07466, 0.3753, 0.9239), (0.1084, 0.5449, 0.8315), (0.138, 0.6935, 0.7071), (0.1622, 0.8155, 0.5556), (0.1802, 0.9061, 0.3827), (0.1913, 0.9619, 0.1951), (0.1951, 0.9808, 7.55e-08), (0.1913, 0.9619, -0.1951), (0.1802, 0.9061, -0.3827), (0.1622, 0.8155, -0.5556), (0.138, 0.6935, -0.7071), (0.1084, 0.5449, -0.8315), (0.07466, 0.3753, -0.9239), (0.03806, 0.1913, -0.9808), (0.07466, 0.1802, 0.9808), (0.1464, 0.3536, 0.9239), (0.2126, 0.5133, 0.8315), (0.2706, 0.6533, 0.7071), (0.3182, 0.7682, 0.5556), (0.3536, 0.8536, 0.3827), (0.3753, 0.9061, 0.1951), (0.3827, 0.9239, 7.55e-08), (0.3753, 0.9061, -0.1951), (0.3536, 0.8536, -0.3827), (0.3182, 0.7682, -0.5556), (0.2706, 0.6533, -0.7071), (0.2126, 0.5133, -0.8315), (0.1464, 0.3536, -0.9239), (0.07466, 0.1802, -0.9808), (0.1084, 0.1622, 0.9808), (0.2126, 0.3182, 0.9239), (0.3087, 0.4619, 0.8315), (0.3928, 0.5879, 0.7071), (0.4619, 0.6913, 0.5556), (0.5133, 0.7682, 0.3827), (0.5449, 0.8155, 0.1951), (0.5556, 0.8315, 7.55e-08), (0.5449, 0.8155, -0.1951), (0.5133, 0.7682, -0.3827), (0.4619, 0.6913, -0.5556), (0.3928, 0.5879, -0.7071), (0.3087, 0.4619, -0.8315), (0.2126, 0.3182, -0.9239), (0.1084, 0.1622, -0.9808), (0.138, 0.1379, 0.9808), (0.2706, 0.2706, 0.9239), (0.3928, 0.3928, 0.8315), (0.5, 0.5, 0.7071), (0.5879, 0.5879, 0.5556), (0.6533, 0.6533, 0.3827), (0.6935, 0.6935, 0.1951), (0.7071, 0.7071, 7.55e-08), (0.6935, 0.6935, -0.1951), (0.6533, 0.6533, -0.3827), (0.5879, 0.5879, -0.5556), (0.5, 0.5, -0.7071), (0.3928, 0.3928, -0.8315), (0.2706, 0.2706, -0.9239), (0.138, 0.1379, -0.9808), (0.1622, 0.1084, 0.9808), (0.3182, 0.2126, 0.9239), (0.4619, 0.3087, 0.8315), (0.5879, 0.3928, 0.7071), (0.6913, 0.4619, 0.5556), (0.7682, 0.5133, 0.3827), (0.8155, 0.5449, 0.1951), (0.8315, 0.5556, 7.55e-08), (0.8155, 0.5449, -0.1951), (0.7682, 0.5133, -0.3827), (0.6913, 0.4619, -0.5556), (0.5879, 0.3928, -0.7071), (0.4619, 0.3087, -0.8315), (0.3182, 0.2126, -0.9239), (0.1622, 0.1084, -0.9808), (0.1802, 0.07466, 0.9808), (0.3536, 0.1464, 0.9239), (0.5133, 0.2126, 0.8315), (0.6533, 0.2706, 0.7071), (0.7682, 0.3182, 0.5556), (0.8536, 0.3536, 0.3827), (0.9061, 0.3753, 0.1951), (0.9239, 0.3827, 7.55e-08), (0.9061, 0.3753, -0.1951), (0.8536, 0.3536, -0.3827), (0.7682, 0.3182, -0.5556), (0.6533, 0.2706, -0.7071), (0.5133, 0.2126, -0.8315), (0.3536, 0.1464, -0.9239), (0.1802, 0.07466, -0.9808), (0.1913, 0.03806, 0.9808), (0.3753, 0.07466, 0.9239), (0.5449, 0.1084, 0.8315), (0.6935, 0.1379, 0.7071), (0.8155, 0.1622, 0.5556), (0.9061, 0.1802, 0.3827), (0.9619, 0.1913, 0.1951), (0.9808, 0.1951, 7.55e-08), (0.9619, 0.1913, -0.1951), (0.9061, 0.1802, -0.3827), (0.8155, 0.1622, -0.5556), (0.6935, 0.1379, -0.7071), (0.5449, 0.1084, -0.8315), (0.3753, 0.07466, -0.9239), (0.1913, 0.03806, -0.9808), (0.1951, -7.212e-09, 0.9808), (0.3827, 4.122e-08, 0.9239), (0.5556, 2.632e-08, 0.8315), (0.7071, -2.584e-08, 0.7071), (0.8315, -8.544e-08, 0.5556), (0.9239, 6.357e-08, 0.3827), (0.9808, -8.544e-08, 0.1951), (1.0, -1.003e-07, 7.55e-08), (0.9808, -8.544e-08, -0.1951), (0.9239, 6.357e-08, -0.3827), (0.8315, -8.544e-08, -0.5556), (0.7071, -2.584e-08, -0.7071), (0.5556, -1.094e-08, -0.8315), (0.3827, 3.964e-09, -0.9239), (0.1951, 3.964e-09, -0.9808), (3.258e-07, 0.0, -1.0), (0.1913, -0.03806, 0.9808), (0.3753, -0.07466, 0.9239), (0.5449, -0.1084, 0.8315), (0.6935, -0.1379, 0.7071), (0.8155, -0.1622, 0.5556), (0.9061, -0.1802, 0.3827), (0.9619, -0.1913, 0.1951), (0.9808, -0.1951, 7.55e-08), (0.9619, -0.1913, -0.1951), (0.9061, -0.1802, -0.3827), (0.8155, -0.1622, -0.5556), (0.6935, -0.1379, -0.7071), (0.5449, -0.1084, -0.8315), (0.3753, -0.07466, -0.9239), (0.1913, -0.03806, -0.9808), (0.1802, -0.07466, 0.9808), (0.3536, -0.1464, 0.9239), (0.5133, -0.2126, 0.8315), (0.6533, -0.2706, 0.7071), (0.7682, -0.3182, 0.5556), (0.8536, -0.3536, 0.3827), (0.9061, -0.3753, 0.1951), (0.9239, -0.3827, 7.55e-08), (0.9061, -0.3753, -0.1951), (0.8536, -0.3536, -0.3827), (0.7682, -0.3182, -0.5556), (0.6533, -0.2706, -0.7071), (0.5133, -0.2126, -0.8315), (0.3536, -0.1464, -0.9239), (0.1802, -0.07466, -0.9808), (0.1622, -0.1084, 0.9808), (0.3182, -0.2126, 0.9239), (0.4619, -0.3087, 0.8315), (0.5879, -0.3928, 0.7071), (0.6913, -0.4619, 0.5556), (0.7682, -0.5133, 0.3827), (0.8155, -0.5449, 0.1951), (0.8315, -0.5556, 7.55e-08), (0.8155, -0.5449, -0.1951), (0.7682, -0.5133, -0.3827), (0.6913, -0.4619, -0.5556), (0.5879, -0.3928, -0.7071), (0.4619, -0.3087, -0.8315), (0.3182, -0.2126, -0.9239), (0.1622, -0.1084, -0.9808), (0.138, -0.1379, 0.9808), (0.2706, -0.2706, 0.9239), (0.3928, -0.3928, 0.8315), (0.5, -0.5, 0.7071), (0.5879, -0.5879, 0.5556), (0.6533, -0.6533, 0.3827), (0.6935, -0.6935, 0.1951), (0.7071, -0.7071, 7.55e-08), (0.6935, -0.6935, -0.1951), (0.6533, -0.6533, -0.3827), (0.5879, -0.5879, -0.5556), (0.5, -0.5, -0.7071), (0.3928, -0.3928, -0.8315), (0.2706, -0.2706, -0.9239), (0.1379, -0.1379, -0.9808), (0.1084, -0.1622, 0.9808), (0.2126, -0.3182, 0.9239), (0.3087, -0.4619, 0.8315), (0.3928, -0.5879, 0.7071), (0.4619, -0.6913, 0.5556), (0.5133, -0.7682, 0.3827), (0.5449, -0.8155, 0.1951), (0.5556, -0.8315, 7.55e-08), (0.5449, -0.8155, -0.1951), (0.5133, -0.7682, -0.3827), (0.4619, -0.6913, -0.5556), (0.3928, -0.5879, -0.7071), (0.3087, -0.4619, -0.8315), (0.2126, -0.3182, -0.9239), (0.1084, -0.1622, -0.9808), (0.07466, -0.1802, 0.9808), (0.1464, -0.3536, 0.9239), (0.2126, -0.5133, 0.8315), (0.2706, -0.6533, 0.7071), (0.3182, -0.7682, 0.5556), (0.3536, -0.8536, 0.3827), (0.3753, -0.9061, 0.1951), (0.3827, -0.9239, 7.55e-08), (0.3753, -0.9061, -0.1951), (0.3536, -0.8536, -0.3827), (0.3182, -0.7682, -0.5556), (0.2706, -0.6533, -0.7071), (0.2126, -0.5133, -0.8315), (0.1464, -0.3536, -0.9239), (0.07466, -0.1802, -0.9808), (0.03806, -0.1913, 0.9808), (0.07466, -0.3753, 0.9239), (0.1084, -0.5449, 0.8315), (0.1379, -0.6935, 0.7071), (0.1622, -0.8155, 0.5556), (0.1802, -0.9061, 0.3827), (0.1913, -0.9619, 0.1951), (0.1951, -0.9808, 7.55e-08), (0.1913, -0.9619, -0.1951), (0.1802, -0.9061, -0.3827), (0.1622, -0.8155, -0.5556), (0.1379, -0.6935, -0.7071), (0.1084, -0.5449, -0.8315), (0.07466, -0.3753, -0.9239), (0.03806, -0.1913, -0.9808), (3.117e-07, -0.1951, 0.9808), (2.819e-07, -0.3827, 0.9239), (2.819e-07, -0.5556, 0.8315), (1.851e-07, -0.7071, 0.7071), (1.404e-07, -0.8315, 0.5556), (3.192e-07, -0.9239, 0.3827), (9.567e-08, -0.9808, 0.1951), (1.404e-07, -1.0, 7.55e-08), (9.567e-08, -0.9808, -0.1951), (3.192e-07, -0.9239, -0.3827), (1.404e-07, -0.8315, -0.5556), (1.851e-07, -0.7071, -0.7071), (2.596e-07, -0.5556, -0.8315), (2.521e-07, -0.3827, -0.9239), (3.155e-07, -0.1951, -0.9808), (-0.03806, -0.1913, 0.9808), (-0.07466, -0.3753, 0.9239), (-0.1084, -0.5449, 0.8315), (-0.1379, -0.6935, 0.7071), (-0.1622, -0.8155, 0.5556), (-0.1802, -0.9061, 0.3827), (-0.1913, -0.9619, 0.1951), (-0.1951, -0.9808, 7.55e-08), (-0.1913, -0.9619, -0.1951), (-0.1802, -0.9061, -0.3827), (-0.1622, -0.8155, -0.5556), (-0.1379, -0.6935, -0.7071), (-0.1084, -0.5449, -0.8315), (-0.07466, -0.3753, -0.9239), (-0.03806, -0.1913, -0.9808), (-0.07466, -0.1802, 0.9808), (-0.1464, -0.3536, 0.9239), (-0.2126, -0.5133, 0.8315), (-0.2706, -0.6533, 0.7071), (-0.3182, -0.7682, 0.5556), (-0.3536, -0.8536, 0.3827), (-0.3753, -0.9061, 0.1951), (-0.3827, -0.9239, 7.55e-08), (-0.3753, -0.9061, -0.1951), (-0.3536, -0.8536, -0.3827), (-0.3182, -0.7682, -0.5556), (-0.2706, -0.6533, -0.7071), (-0.2126, -0.5133, -0.8315), (-0.1464, -0.3536, -0.9239), (-0.07466, -0.1802, -0.9808), (-0.1084, -0.1622, 0.9808), (-0.2126, -0.3182, 0.9239), (-0.3087, -0.4619, 0.8315), (-0.3928, -0.5879, 0.7071), (-0.4619, -0.6913, 0.5556), (-0.5133, -0.7682, 0.3827), (-0.5449, -0.8155, 0.1951), (-0.5556, -0.8315, 7.55e-08), (-0.5449, -0.8155, -0.1951), (-0.5133, -0.7682, -0.3827), (-0.4619, -0.6913, -0.5556), (-0.3928, -0.5879, -0.7071), (-0.3087, -0.4619, -0.8315), (-0.2126, -0.3182, -0.9239), (-0.1084, -0.1622, -0.9808), (-0.1379, -0.1379, 0.9808), (-0.2706, -0.2706, 0.9239), (-0.3928, -0.3928, 0.8315), (-0.5, -0.5, 0.7071), (-0.5879, -0.5879, 0.5556), (-0.6533, -0.6533, 0.3827), (-0.6935, -0.6935, 0.1951), (-0.7071, -0.7071, 7.55e-08), (-0.6935, -0.6935, -0.1951), (-0.6533, -0.6533, -0.3827), (-0.5879, -0.5879, -0.5556), (-0.5, -0.5, -0.7071), (-0.3928, -0.3928, -0.8315), (-0.2706, -0.2706, -0.9239), (-0.1379, -0.1379, -0.9808), (-0.1622, -0.1084, 0.9808), (-0.3182, -0.2126, 0.9239), (-0.4619, -0.3087, 0.8315), (-0.5879, -0.3928, 0.7071), (-0.6913, -0.4619, 0.5556), (-0.7682, -0.5133, 0.3827), (-0.8155, -0.5449, 0.1951), (-0.8315, -0.5556, 7.55e-08), (-0.8155, -0.5449, -0.1951), (-0.7682, -0.5133, -0.3827), (-0.6913, -0.4619, -0.5556), (-0.5879, -0.3928, -0.7071), (-0.4619, -0.3087, -0.8315), (-0.3182, -0.2126, -0.9239), (-0.1622, -0.1084, -0.9808), (2.48e-08, -1.247e-07, 1.0), (-0.1802, -0.07466, 0.9808), (-0.3536, -0.1464, 0.9239), (-0.5133, -0.2126, 0.8315), (-0.6533, -0.2706, 0.7071), (-0.7682, -0.3182, 0.5556), (-0.8536, -0.3536, 0.3827), (-0.9061, -0.3753, 0.1951), (-0.9239, -0.3827, 7.55e-08), (-0.9061, -0.3753, -0.1951), (-0.8536, -0.3536, -0.3827), (-0.7682, -0.3182, -0.5556), (-0.6533, -0.2706, -0.7071), (-0.5133, -0.2126, -0.8315), (-0.3536, -0.1464, -0.9239), (-0.1802, -0.07466, -0.9808), (-0.1913, -0.03806, 0.9808), (-0.3753, -0.07466, 0.9239), (-0.5449, -0.1084, 0.8315), (-0.6935, -0.1379, 0.7071), (-0.8155, -0.1622, 0.5556), (-0.9061, -0.1802, 0.3827), (-0.9619, -0.1913, 0.1951), (-0.9808, -0.1951, 7.55e-08), (-0.9619, -0.1913, -0.1951), (-0.9061, -0.1802, -0.3827), (-0.8155, -0.1622, -0.5556), (-0.6935, -0.1379, -0.7071), (-0.5449, -0.1084, -0.8315), (-0.3753, -0.07466, -0.9239), (-0.1913, -0.03806, -0.9808)], [], [(10, 9, 24, 25), (8, 7, 22, 23), (6, 5, 20, 21), (4, 3, 18, 19), (2, 1, 16, 17), (13, 12, 27, 28), (11, 10, 25, 26), (9, 8, 23, 24), (7, 6, 21, 22), (5, 4, 19, 20), (3, 2, 17, 18), (14, 13, 28, 29), (1, 0, 15, 16), (12, 11, 26, 27), (20, 19, 34, 35), (18, 17, 32, 33), (29, 28, 43, 44), (16, 15, 30, 31), (27, 26, 41, 42), (25, 24, 39, 40), (23, 22, 37, 38), (21, 20, 35, 36), (19, 18, 33, 34), (17, 16, 31, 32), (28, 27, 42, 43), (26, 25, 40, 41), (24, 23, 38, 39), (22, 21, 36, 37), (35, 34, 49, 50), (33, 32, 47, 48), (44, 43, 58, 59), (31, 30, 45, 46), (42, 41, 56, 57), (40, 39, 54, 55), (38, 37, 52, 53), (36, 35, 50, 51), (34, 33, 48, 49), (32, 31, 46, 47), (43, 42, 57, 58), (41, 40, 55, 56), (39, 38, 53, 54), (37, 36, 51, 52), (50, 49, 64, 65), (48, 47, 62, 63), (59, 58, 73, 74), (46, 45, 60, 61), (57, 56, 71, 72), (55, 54, 69, 70), (53, 52, 67, 68), (51, 50, 65, 66), (49, 48, 63, 64), (47, 46, 61, 62), (58, 57, 72, 73), (56, 55, 70, 71), (54, 53, 68, 69), (52, 51, 66, 67), (65, 64, 79, 80), (63, 62, 77, 78), (74, 73, 88, 89), (61, 60, 75, 76), (72, 71, 86, 87), (70, 69, 84, 85), (68, 67, 82, 83), (66, 65, 80, 81), (64, 63, 78, 79), (62, 61, 76, 77), (73, 72, 87, 88), (71, 70, 85, 86), (69, 68, 83, 84), (67, 66, 81, 82), (80, 79, 94, 95), (78, 77, 92, 93), (89, 88, 103, 104), (76, 75, 90, 91), (87, 86, 101, 102), (85, 84, 99, 100), (83, 82, 97, 98), (81, 80, 95, 96), (79, 78, 93, 94), (77, 76, 91, 92), (88, 87, 102, 103), (86, 85, 100, 101), (84, 83, 98, 99), (82, 81, 96, 97), (95, 94, 109, 110), (93, 92, 107, 108), (104, 103, 118, 119), (91, 90, 105, 106), (102, 101, 116, 117), (100, 99, 114, 115), (98, 97, 112, 113), (96, 95, 110, 111), (94, 93, 108, 109), (92, 91, 106, 107), (103, 102, 117, 118), (101, 100, 115, 116), (99, 98, 113, 114), (97, 96, 111, 112), (110, 109, 124, 125), (108, 107, 122, 123), (119, 118, 133, 134), (106, 105, 120, 121), (117, 116, 131, 132), (115, 114, 129, 130), (113, 112, 127, 128), (111, 110, 125, 126), (109, 108, 123, 124), (107, 106, 121, 122), (118, 117, 132, 133), (116, 115, 130, 131), (114, 113, 128, 129), (112, 111, 126, 127), (125, 124, 139, 140), (123, 122, 137, 138), (134, 133, 148, 149), (121, 120, 135, 136), (132, 131, 146, 147), (130, 129, 144, 145), (128, 127, 142, 143), (126, 125, 140, 141), (124, 123, 138, 139), (122, 121, 136, 137), (133, 132, 147, 148), (131, 130, 145, 146), (129, 128, 143, 144), (127, 126, 141, 142), (140, 139, 154, 155), (138, 137, 152, 153), (149, 148, 163, 164), (136, 135, 150, 151), (147, 146, 161, 162), (145, 144, 159, 160), (143, 142, 157, 158), (141, 140, 155, 156), (139, 138, 153, 154), (137, 136, 151, 152), (148, 147, 162, 163), (146, 145, 160, 161), (144, 143, 158, 159), (142, 141, 156, 157), (155, 154, 169, 170), (153, 152, 167, 168), (164, 163, 178, 179), (151, 150, 165, 166), (162, 161, 176, 177), (160, 159, 174, 175), (158, 157, 172, 173), (156, 155, 170, 171), (154, 153, 168, 169), (152, 151, 166, 167), (163, 162, 177, 178), (161, 160, 175, 176), (159, 158, 173, 174), (157, 156, 171, 172), (170, 169, 184, 185), (168, 167, 182, 183), (179, 178, 193, 194), (166, 165, 180, 181), (177, 176, 191, 192), (175, 174, 189, 190), (173, 172, 187, 188), (171, 170, 185, 186), (169, 168, 183, 184), (167, 166, 181, 182), (178, 177, 192, 193), (176, 175, 190, 191), (174, 173, 188, 189), (172, 171, 186, 187), (185, 184, 199, 200), (183, 182, 197, 198), (194, 193, 208, 209), (181, 180, 195, 196), (192, 191, 206, 207), (190, 189, 204, 205), (188, 187, 202, 203), (186, 185, 200, 201), (184, 183, 198, 199), (182, 181, 196, 197), (193, 192, 207, 208), (191, 190, 205, 206), (189, 188, 203, 204), (187, 186, 201, 202), (200, 199, 214, 215), (198, 197, 212, 213), (209, 208, 223, 224), (196, 195, 210, 211), (207, 206, 221, 222), (205, 204, 219, 220), (203, 202, 217, 218), (201, 200, 215, 216), (199, 198, 213, 214), (197, 196, 211, 212), (208, 207, 222, 223), (206, 205, 220, 221), (204, 203, 218, 219), (202, 201, 216, 217), (215, 214, 229, 230), (213, 212, 227, 228), (224, 223, 238, 239), (211, 210, 225, 226), (222, 221, 236, 237), (220, 219, 234, 235), (218, 217, 232, 233), (216, 215, 230, 231), (214, 213, 228, 229), (212, 211, 226, 227), (223, 222, 237, 238), (221, 220, 235, 236), (219, 218, 233, 234), (217, 216, 231, 232), (230, 229, 244, 245), (228, 227, 242, 243), (239, 238, 253, 254), (226, 225, 240, 241), (237, 236, 251, 252), (235, 234, 249, 250), (233, 232, 247, 248), (231, 230, 245, 246), (229, 228, 243, 244), (227, 226, 241, 242), (238, 237, 252, 253), (236, 235, 250, 251), (234, 233, 248, 249), (232, 231, 246, 247), (245, 244, 260, 261), (243, 242, 258, 259), (254, 253, 269, 270), (241, 240, 256, 257), (252, 251, 267, 268), (250, 249, 265, 266), (248, 247, 263, 264), (246, 245, 261, 262), (244, 243, 259, 260), (242, 241, 257, 258), (253, 252, 268, 269), (251, 250, 266, 267), (249, 248, 264, 265), (247, 246, 262, 263), (261, 260, 275, 276), (259, 258, 273, 274), (270, 269, 284, 285), (257, 256, 271, 272), (268, 267, 282, 283), (266, 265, 280, 281), (264, 263, 278, 279), (262, 261, 276, 277), (260, 259, 274, 275), (258, 257, 272, 273), (269, 268, 283, 284), (267, 266, 281, 282), (265, 264, 279, 280), (263, 262, 277, 278), (276, 275, 290, 291), (274, 273, 288, 289), (285, 284, 299, 300), (272, 271, 286, 287), (283, 282, 297, 298), (281, 280, 295, 296), (279, 278, 293, 294), (277, 276, 291, 292), (275, 274, 289, 290), (273, 272, 287, 288), (284, 283, 298, 299), (282, 281, 296, 297), (280, 279, 294, 295), (278, 277, 292, 293), (291, 290, 305, 306), (289, 288, 303, 304), (300, 299, 314, 315), (287, 286, 301, 302), (298, 297, 312, 313), (296, 295, 310, 311), (294, 293, 308, 309), (292, 291, 306, 307), (290, 289, 304, 305), (288, 287, 302, 303), (299, 298, 313, 314), (297, 296, 311, 312), (295, 294, 309, 310), (293, 292, 307, 308), (306, 305, 320, 321), (304, 303, 318, 319), (315, 314, 329, 330), (302, 301, 316, 317), (313, 312, 327, 328), (311, 310, 325, 326), (309, 308, 323, 324), (307, 306, 321, 322), (305, 304, 319, 320), (303, 302, 317, 318), (314, 313, 328, 329), (312, 311, 326, 327), (310, 309, 324, 325), (308, 307, 322, 323), (321, 320, 335, 336), (319, 318, 333, 334), (330, 329, 344, 345), (317, 316, 331, 332), (328, 327, 342, 343), (326, 325, 340, 341), (324, 323, 338, 339), (322, 321, 336, 337), (320, 319, 334, 335), (318, 317, 332, 333), (329, 328, 343, 344), (327, 326, 341, 342), (325, 324, 339, 340), (323, 322, 337, 338), (336, 335, 350, 351), (334, 333, 348, 349), (345, 344, 359, 360), (332, 331, 346, 347), (343, 342, 357, 358), (341, 340, 355, 356), (339, 338, 353, 354), (337, 336, 351, 352), (335, 334, 349, 350), (333, 332, 347, 348), (344, 343, 358, 359), (342, 341, 356, 357), (340, 339, 354, 355), (338, 337, 352, 353), (351, 350, 365, 366), (349, 348, 363, 364), (360, 359, 374, 375), (347, 346, 361, 362), (358, 357, 372, 373), (356, 355, 370, 371), (354, 353, 368, 369), (352, 351, 366, 367), (350, 349, 364, 365), (348, 347, 362, 363), (359, 358, 373, 374), (357, 356, 371, 372), (355, 354, 369, 370), (353, 352, 367, 368), (366, 365, 380, 381), (364, 363, 378, 379), (375, 374, 389, 390), (362, 361, 376, 377), (373, 372, 387, 388), (371, 370, 385, 386), (369, 368, 383, 384), (367, 366, 381, 382), (365, 364, 379, 380), (363, 362, 377, 378), (374, 373, 388, 389), (372, 371, 386, 387), (370, 369, 384, 385), (368, 367, 382, 383), (381, 380, 395, 396), (379, 378, 393, 394), (390, 389, 404, 405), (377, 376, 391, 392), (388, 387, 402, 403), (386, 385, 400, 401), (384, 383, 398, 399), (382, 381, 396, 397), (380, 379, 394, 395), (378, 377, 392, 393), (389, 388, 403, 404), (387, 386, 401, 402), (385, 384, 399, 400), (383, 382, 397, 398), (396, 395, 410, 411), (394, 393, 408, 409), (405, 404, 419, 420), (392, 391, 406, 407), (403, 402, 417, 418), (401, 400, 415, 416), (399, 398, 413, 414), (397, 396, 411, 412), (395, 394, 409, 410), (393, 392, 407, 408), (404, 403, 418, 419), (402, 401, 416, 417), (400, 399, 414, 415), (398, 397, 412, 413), (411, 410, 425, 426), (409, 408, 423, 424), (420, 419, 434, 435), (407, 406, 421, 422), (418, 417, 432, 433), (416, 415, 430, 431), (414, 413, 428, 429), (412, 411, 426, 427), (410, 409, 424, 425), (408, 407, 422, 423), (419, 418, 433, 434), (417, 416, 431, 432), (415, 414, 429, 430), (413, 412, 427, 428), (426, 425, 440, 441), (424, 423, 438, 439), (435, 434, 449, 450), (422, 421, 436, 437), (433, 432, 447, 448), (431, 430, 445, 446), (429, 428, 443, 444), (427, 426, 441, 442), (425, 424, 439, 440), (423, 422, 437, 438), (434, 433, 448, 449), (432, 431, 446, 447), (430, 429, 444, 445), (428, 427, 442, 443), (441, 440, 456, 457), (439, 438, 454, 455), (450, 449, 465, 466), (437, 436, 452, 453), (448, 447, 463, 464), (446, 445, 461, 462), (444, 443, 459, 460), (442, 441, 457, 458), (440, 439, 455, 456), (438, 437, 453, 454), (449, 448, 464, 465), (447, 446, 462, 463), (445, 444, 460, 461), (443, 442, 458, 459), (457, 456, 471, 472), (455, 454, 469, 470), (466, 465, 480, 481), (453, 452, 467, 468), (464, 463, 478, 479), (462, 461, 476, 477), (460, 459, 474, 475), (458, 457, 472, 473), (456, 455, 470, 471), (454, 453, 468, 469), (465, 464, 479, 480), (463, 462, 477, 478), (461, 460, 475, 476), (459, 458, 473, 474), (255, 14, 29), (0, 451, 15), (255, 29, 44), (15, 451, 30), (255, 44, 59), (30, 451, 45), (255, 59, 74), (45, 451, 60), (255, 74, 89), (60, 451, 75), (255, 89, 104), (75, 451, 90), (255, 104, 119), (90, 451, 105), (255, 119, 134), (105, 451, 120), (255, 134, 149), (120, 451, 135), (255, 149, 164), (135, 451, 150), (255, 164, 179), (150, 451, 165), (255, 179, 194), (165, 451, 180), (255, 194, 209), (180, 451, 195), (255, 209, 224), (195, 451, 210), (255, 224, 239), (210, 451, 225), (255, 239, 254), (225, 451, 240), (255, 254, 270), (240, 451, 256), (255, 270, 285), (256, 451, 271), (255, 285, 300), (271, 451, 286), (255, 300, 315), (286, 451, 301), (255, 315, 330), (301, 451, 316), (255, 330, 345), (316, 451, 331), (255, 345, 360), (331, 451, 346), (255, 360, 375), (346, 451, 361), (255, 375, 390), (361, 451, 376), (255, 390, 405), (376, 451, 391), (255, 405, 420), (391, 451, 406), (255, 420, 435), (406, 451, 421), (255, 435, 450), (421, 451, 436), (255, 450, 466), (436, 451, 452), (255, 466, 481), (452, 451, 467), (472, 471, 4, 5), (470, 469, 2, 3), (481, 480, 13, 14), (468, 467, 0, 1), (479, 478, 11, 12), (477, 476, 9, 10), (475, 474, 7, 8), (473, 472, 5, 6), (471, 470, 3, 4), (255, 481, 14), (469, 468, 1, 2), (480, 479, 12, 13), (467, 451, 0), (478, 477, 10, 11), (476, 475, 8, 9), (474, 473, 6, 7)])
me_sphere_002.use_remesh_preserve_volume = False
me_sphere_002.use_remesh_preserve_attributes = False
me_sphere_002.use_mirror_vertex_groups = False
me_sphere_002.update()
me_cube_001 = bpy.data.meshes.new('Cube.001')
me_cube_001.from_pydata([(-1.0, -1.0, 1.0), (-1.0, 1.0, 1.0), (-1.0, 1.0, -1.0), (-1.0, -1.0, -1.0), (1.0, -1.0, 1.0), (1.0, -1.0, -1.0), (1.0, 1.0, 1.0), (-0.1883, 1.0, -0.0002142), (0.1883, 1.0, 0.0002143), (0.1883, 1.0, 0.008045), (0.1873, 1.0, 0.008045), (0.1845, 1.0, 0.0367), (0.1738, 1.0, 0.07198), (0.1564, 1.0, 0.1045), (0.133, 1.0, 0.133), (0.1045, 1.0, 0.1564), (0.07198, 1.0, 0.1738), (0.0367, 1.0, 0.1845), (-2.123e-07, 1.0, 0.1881), (-0.0367, 1.0, 0.1845), (-0.07198, 1.0, 0.1738), (-0.1045, 1.0, 0.1564), (-0.133, 1.0, 0.133), (-0.1564, 1.0, 0.1045), (-0.1738, 1.0, 0.07198), (-0.1845, 1.0, 0.0367), (-0.1873, 1.0, 0.008045), (-0.1883, 1.0, 0.008045), (-0.1883, 1.0, -1.0), (-0.1883, 0.0, -1.0), (0.1883, 0.0, -1.0), (0.1883, 1.0, -1.0), (1.0, 1.0, -1.0), (0.1873, 0.4774, 0.008045), (0.1845, 0.4753, 0.0367), (0.1738, 0.475, 0.07198), (0.1586, 0.4767, 0.1004), (0.1564, 0.476, 0.1045), (0.133, 0.4741, 0.133), (0.1045, 0.4754, 0.1564), (0.09482, 0.4767, 0.1616), (0.07198, 0.4753, 0.1738), (0.0367, 0.4755, 0.1845), (1.468e-07, 0.478, 0.1881), (-2.517e-07, 0.478, 0.1881), (-0.0367, 0.4755, 0.1845), (-0.07198, 0.4753, 0.1738), (-0.09482, 0.4767, 0.1616), (-0.1045, 0.4754, 0.1564), (-0.133, 0.4741, 0.133), (-0.1564, 0.476, 0.1045), (-0.1586, 0.4767, 0.1004), (-0.1738, 0.475, 0.07198), (-0.1845, 0.4753, 0.0367), (-0.1873, 0.4774, 0.008045), (0.1883, 0.4771, 0.008045), (0.1883, 0.478, 5.68e-08), (0.1969, 0.4753, 3.884e-08), (0.1931, 0.4662, 0.1004), (0.09273, 0.4662, 0.1969), (1.412e-07, 0.4753, 0.1969), (-0.09273, 0.4662, 0.1969), (-0.1931, 0.4662, 0.1004), (-0.1969, 0.4753, 3.884e-08), (-0.1883, 0.478, 3.884e-08), (-0.1883, 0.4771, 0.008045), (0.1883, 0.4753, -0.02549), (0.1819, 0.4392, 0.1969), (-0.1819, 0.4392, 0.1969), (-0.1883, 0.478, -1.315e-08), (0.2858, 0.4278, 3.884e-08), (0.2803, 0.4196, 0.1004), (0.1883, 0.4713, -0.06466), (0.1931, 0.4662, -0.1004), (0.2641, 0.3952, 0.1969), (0.1637, 0.3952, 0.2858), (0.08346, 0.4196, 0.2858), (1.719e-07, 0.4278, 0.2858), (-0.08346, 0.4196, 0.2858), (-0.1637, 0.3952, 0.2858), (-0.2803, 0.4196, 0.1004), (-0.2641, 0.3952, 0.1969), (-0.2858, 0.4278, 3.884e-08), (-0.1883, 0.4753, -0.02549), (0.2803, 0.4196, -0.1004), (0.3638, 0.3638, 3.884e-08), (0.3568, 0.3568, 0.1004), (0.1883, 0.4684, -0.09327), (0.3361, 0.3361, 0.1969), (0.2377, 0.3557, 0.2858), (0.1392, 0.3361, 0.3638), (0.07098, 0.3568, 0.3638), (1.642e-07, 0.3638, 0.3638), (-0.07097, 0.3568, 0.3638), (-0.2377, 0.3557, 0.2858), (-0.1392, 0.3361, 0.3638), (-0.3568, 0.3568, 0.1004), (-0.3361, 0.3361, 0.1969), (-0.3638, 0.3638, 3.884e-08), (-0.2803, 0.4196, -0.1004), (-0.1931, 0.4662, -0.1004), (-0.1883, 0.4713, -0.06466), (0.1883, 0.4358, -0.1969), (0.2641, 0.3952, -0.1969), (0.1883, 0.4545, -0.1421), (0.3568, 0.3568, -0.1004), (0.4278, 0.2858, 3.884e-08), (0.4196, 0.2803, 0.1004), (0.1883, 0.4677, -0.1004), (0.3952, 0.2641, 0.1969), (0.3025, 0.3025, 0.2858), (0.2021, 0.3025, 0.3638), (0.1094, 0.2641, 0.4278), (0.05576, 0.2803, 0.4278), (1.604e-07, 0.2858, 0.4278), (-0.05576, 0.2803, 0.4278), (-0.3025, 0.3025, 0.2858), (-0.2021, 0.3025, 0.3638), (-0.1094, 0.2641, 0.4278), (-0.4196, 0.2803, 0.1004), (-0.3952, 0.2641, 0.1969), (-0.4278, 0.2858, 3.884e-08), (-0.3568, 0.3568, -0.1004), (-0.1883, 0.4545, -0.1421), (-0.2641, 0.3952, -0.1969), (-0.1883, 0.4358, -0.1969), (-0.1883, 0.4684, -0.09327), (0.1883, 0.3821, -0.2858), (0.2377, 0.3557, -0.2858), (0.3361, 0.3361, -0.1969), (0.1883, 0.4668, -0.103), (0.4196, 0.2803, -0.1004), (0.4753, 0.1969, 3.884e-08), (0.4662, 0.1931, 0.1004), (0.1883, 0.4675, -0.1009), (0.4392, 0.1819, 0.1969), (0.3557, 0.2377, 0.2858), (0.2573, 0.2573, 0.3638), (0.1588, 0.2377, 0.4278), (0.07535, 0.1819, 0.4753), (0.03841, 0.1931, 0.4753), (1.642e-07, 0.1969, 0.4753), (-0.03841, 0.1931, 0.4753), (-0.3557, 0.2377, 0.2858), (-0.2572, 0.2573, 0.3638), (-0.1588, 0.2377, 0.4278), (-0.07535, 0.1819, 0.4753), (-0.4662, 0.1931, 0.1004), (-0.4392, 0.1819, 0.1969), (-0.4753, 0.1969, 3.884e-08), (-0.4196, 0.2803, -0.1004), (-0.3361, 0.3361, -0.1969), (-0.1883, 0.4668, -0.103), (-0.2377, 0.3557, -0.2858), (-0.1883, 0.3821, -0.2858), (-0.1883, 0.4677, -0.1004), (0.1883, 0.3099, -0.3638), (0.2021, 0.3025, -0.3638), (0.3025, 0.3025, -0.2858), (0.3952, 0.2641, -0.1969), (0.4662, 0.1931, -0.1004), (0.5046, 0.1004, 3.884e-08), (0.4949, 0.09845, 0.1004), (0.4662, 0.09273, 0.1969), (0.3952, 0.1637, 0.2858), (0.3025, 0.2021, 0.3638), (0.2021, 0.2021, 0.4278), (0.1094, 0.1637, 0.4753), (0.03841, 0.09273, 0.5046), (0.01958, 0.09845, 0.5046), (1.681e-07, 0.1004, 0.5046), (-0.01958, 0.09845, 0.5046), (-0.3952, 0.1637, 0.2858), (-0.3025, 0.2021, 0.3638), (-0.2021, 0.2021, 0.4278), (-0.1094, 0.1637, 0.4753), (-0.03841, 0.09273, 0.5046), (-0.4949, 0.09845, 0.1004), (-0.4662, 0.09273, 0.1969), (-0.5046, 0.1004, 3.884e-08), (-0.4662, 0.1931, -0.1004), (-0.3952, 0.2641, -0.1969), (-0.3025, 0.3025, -0.2858), (-0.1883, 0.4675, -0.1009), (-0.2021, 0.3025, -0.3638), (-0.1883, 0.3099, -0.3638), (0.1883, 0.2818, -0.3843), (0.2573, 0.2573, -0.3638), (0.3557, 0.2377, -0.2858), (0.4392, 0.1819, -0.1969), (0.4949, 0.09845, -0.1004), (0.5145, -5.163e-08, 3.884e-08), (0.5046, -4.396e-08, 0.1004), (0.4753, 3.271e-08, 0.1969), (0.4196, 0.08346, 0.2858), (0.3361, 0.1392, 0.3638), (0.2377, 0.1588, 0.4278), (0.1392, 0.1392, 0.4753), (0.05577, 0.08346, 0.5046), (1.276e-08, -6.416e-08, 0.5145), (-0.4196, 0.08346, 0.2858), (-0.3361, 0.1392, 0.3638), (-0.2377, 0.1588, 0.4278), (-0.1392, 0.1392, 0.4753), (-0.05576, 0.08346, 0.5046), (-0.5046, 0.0, 0.1004), (-0.4753, 0.0, 0.1969), (-0.5145, 0.0, 3.884e-08), (-0.4949, 0.09845, -0.1004), (-0.4392, 0.1819, -0.1969), (-0.3557, 0.2377, -0.2858), (-0.2572, 0.2573, -0.3638), (-0.1883, 0.2818, -0.3843), (0.1883, 0.2135, -0.4278), (0.2021, 0.2021, -0.4278), (0.3025, 0.2021, -0.3638), (0.3952, 0.1637, -0.2858), (0.4662, 0.09273, -0.1969), (0.5046, -4.396e-08, -0.1004), (0.5046, -0.1004, 3.884e-08), (0.4949, -0.09845, 0.1004), (0.4662, -0.09273, 0.1969), (0.4278, -4.396e-08, 0.2858), (0.3568, 0.07098, 0.3638), (0.2641, 0.1094, 0.4278), (0.1637, 0.1094, 0.4753), (0.07098, 0.07098, 0.5046), (-0.4278, 0.0, 0.2858), (-0.3568, 0.07098, 0.3638), (-0.2641, 0.1094, 0.4278), (-0.1637, 0.1094, 0.4753), (-0.07098, 0.07098, 0.5046), (-0.4949, -0.09845, 0.1004), (-0.4662, -0.09273, 0.1969), (-0.5046, -0.1004, 3.884e-08), (-0.5046, 0.0, -0.1004), (-0.4662, 0.09273, -0.1969), (-0.3952, 0.1637, -0.2858), (-0.3025, 0.2021, -0.3638), (-0.2021, 0.2021, -0.4278), (-0.1883, 0.2135, -0.4278), (0.1883, 0.1883, -0.4383), (0.2377, 0.1588, -0.4278), (0.3361, 0.1392, -0.3638), (0.4196, 0.08346, -0.2858), (0.4753, 3.271e-08, -0.1969), (0.4949, -0.09845, -0.1004), (0.4753, -0.1969, 3.884e-08), (0.4662, -0.1931, 0.1004), (0.4392, -0.1819, 0.1969), (0.4196, -0.08346, 0.2858), (0.3638, -1.329e-08, 0.3638), (0.2803, 0.05576, 0.4278), (0.1819, 0.07535, 0.4753), (0.08346, 0.05576, 0.5046), (-0.4196, -0.08346, 0.2858), (-0.3638, 0.0, 0.3638), (-0.2803, 0.05576, 0.4278), (-0.1819, 0.07535, 0.4753), (-0.08346, 0.05576, 0.5046), (-0.4662, -0.1931, 0.1004), (-0.4392, -0.1819, 0.1969), (-0.4753, -0.1969, 3.884e-08), (-0.4949, -0.09845, -0.1004), (-0.4753, 0.0, -0.1969), (-0.4196, 0.08346, -0.2858), (-0.3361, 0.1392, -0.3638), (-0.2377, 0.1588, -0.4278), (-0.1883, 0.1883, -0.4383), (0.1883, 0.1258, -0.4595), (0.2641, 0.1094, -0.4278), (0.3568, 0.07098, -0.3638), (0.4278, -4.396e-08, -0.2858), (0.4662, -0.09273, -0.1969), (0.4662, -0.1931, -0.1004), (0.4278, -0.2858, 3.884e-08), (0.4196, -0.2803, 0.1004), (0.3952, -0.2641, 0.1969), (0.3952, -0.1637, 0.2858), (0.3568, -0.07098, 0.3638), (0.2858, 1.354e-08, 0.4278), (0.1931, 0.03841, 0.4753), (0.09273, 0.03841, 0.5046), (-0.3952, -0.1637, 0.2858), (-0.3568, -0.07098, 0.3638), (-0.2858, 0.0, 0.4278), (-0.1931, 0.03841, 0.4753), (-0.09273, 0.03841, 0.5046), (-0.4196, -0.2803, 0.1004), (-0.3952, -0.2641, 0.1969), (-0.4278, -0.2858, 3.884e-08), (-0.4662, -0.1931, -0.1004), (-0.4662, -0.09273, -0.1969), (-0.4278, 0.0, -0.2858), (-0.3568, 0.07098, -0.3638), (-0.2641, 0.1094, -0.4278), (-0.1883, 0.1258, -0.4595), (0.1883, 0.07798, -0.4717), (0.2803, 0.05576, -0.4278), (0.3638, -1.329e-08, -0.3638), (0.4196, -0.08346, -0.2858), (0.4392, -0.1819, -0.1969), (0.4196, -0.2803, -0.1004), (0.3638, -0.3638, 3.884e-08), (0.3568, -0.3568, 0.1004), (0.3361, -0.3361, 0.1969), (0.3557, -0.2377, 0.2858), (0.3361, -0.1392, 0.3638), (0.2803, -0.05576, 0.4278), (0.1969, 2.121e-08, 0.4753), (0.09845, 0.01958, 0.5046), (-0.3557, -0.2377, 0.2858), (-0.3361, -0.1392, 0.3638), (-0.2803, -0.05576, 0.4278), (-0.1969, 0.0, 0.4753), (-0.09845, 0.01958, 0.5046), (-0.3568, -0.3568, 0.1004), (-0.3361, -0.3361, 0.1969), (-0.3638, -0.3638, 3.884e-08), (-0.4196, -0.2803, -0.1004), (-0.4392, -0.1819, -0.1969), (-0.4196, -0.08346, -0.2858), (-0.3638, 0.0, -0.3638), (-0.2803, 0.05576, -0.4278), (-0.1883, 0.07798, -0.4717), (0.1883, 0.05436, -0.4753), (0.1931, 0.03841, -0.4753), (0.2858, -5.627e-09, -0.4278), (0.3568, -0.07098, -0.3638), (0.3952, -0.1637, -0.2858), (0.3952, -0.2641, -0.1969), (0.3568, -0.3568, -0.1004), (0.2858, -0.4278, 3.884e-08), (0.2803, -0.4196, 0.1004), (0.2641, -0.3952, 0.1969), (0.3025, -0.3025, 0.2858), (0.3025, -0.2021, 0.3638), (0.2641, -0.1094, 0.4278), (0.1931, -0.03841, 0.4753), (0.1004, -3.711e-09, 0.5046), (-0.3025, -0.3025, 0.2858), (-0.3025, -0.2021, 0.3638), (-0.2641, -0.1094, 0.4278), (-0.1931, -0.03841, 0.4753), (-0.1004, 0.0, 0.5046), (-0.2803, -0.4196, 0.1004), (-0.2641, -0.3952, 0.1969), (-0.2858, -0.4278, 3.884e-08), (-0.3568, -0.3568, -0.1004), (-0.3952, -0.2641, -0.1969), (-0.3952, -0.1637, -0.2858), (-0.3568, -0.07098, -0.3638), (-0.2858, 0.0, -0.4278), (-0.1931, 0.03841, -0.4753), (-0.1883, 0.05436, -0.4753), (0.1883, 0.03745, -0.4768), (0.1969, 2.039e-09, -0.4753), (0.2803, -0.05576, -0.4278), (0.3361, -0.1392, -0.3638), (0.3557, -0.2377, -0.2858), (0.3361, -0.3361, -0.1969), (0.2803, -0.4196, -0.1004), (0.1969, -0.4753, 3.884e-08), (0.1931, -0.4662, 0.1004), (0.1819, -0.4392, 0.1969), (0.2377, -0.3557, 0.2858), (0.2573, -0.2573, 0.3638), (0.2377, -0.1588, 0.4278), (0.1819, -0.07535, 0.4753), (0.09845, -0.01958, 0.5046), (-0.2377, -0.3557, 0.2858), (-0.2572, -0.2572, 0.3638), (-0.2377, -0.1588, 0.4278), (-0.1819, -0.07535, 0.4753), (-0.09845, -0.01958, 0.5046), (-0.1931, -0.4662, 0.1004), (-0.1819, -0.4392, 0.1969), (-0.1969, -0.4753, 3.884e-08), (-0.2803, -0.4196, -0.1004), (-0.3361, -0.3361, -0.1969), (-0.3557, -0.2377, -0.2858), (-0.3361, -0.1392, -0.3638), (-0.2803, -0.05576, -0.4278), (-0.1969, 0.0, -0.4753), (-0.1883, 0.03745, -0.4768), (0.1883, 1.02e-09, -0.478), (0.1931, -0.03841, -0.4753), (0.2641, -0.1094, -0.4278), (0.3025, -0.2021, -0.3638), (0.3025, -0.3025, -0.2858), (0.2641, -0.3952, -0.1969), (0.1931, -0.4662, -0.1004), (0.1004, -0.5046, 3.884e-08), (0.09845, -0.4949, 0.1004), (0.09273, -0.4662, 0.1969), (0.1637, -0.3952, 0.2858), (0.2021, -0.3025, 0.3638), (0.2021, -0.2021, 0.4278), (0.1637, -0.1094, 0.4753), (0.09273, -0.03841, 0.5046), (-0.1637, -0.3952, 0.2858), (-0.2021, -0.3025, 0.3638), (-0.2021, -0.2021, 0.4278), (-0.1637, -0.1094, 0.4753), (-0.09273, -0.03841, 0.5046), (-0.09845, -0.4949, 0.1004), (-0.09273, -0.4662, 0.1969), (-0.1004, -0.5046, 3.884e-08), (-0.1931, -0.4662, -0.1004), (-0.2641, -0.3952, -0.1969), (-0.3025, -0.3025, -0.2858), (-0.3025, -0.2021, -0.3638), (-0.2641, -0.1094, -0.4278), (-0.1931, -0.03841, -0.4753), (-0.1883, 0.0, -0.478), (0.1004, 2.039e-09, -0.5046), (0.09845, -0.01958, -0.5046), (0.1819, -0.07535, -0.4753), (0.2377, -0.1588, -0.4278), (0.2573, -0.2573, -0.3638), (0.2377, -0.3557, -0.2858), (0.1819, -0.4392, -0.1969), (0.09845, -0.4949, -0.1004), (7.222e-08, -0.5145, 3.884e-08), (4.922e-08, -0.5046, 0.1004), (1.642e-07, -0.4753, 0.1969), (0.08346, -0.4196, 0.2858), (0.1392, -0.3361, 0.3638), (0.1588, -0.2377, 0.4278), (0.1392, -0.1392, 0.4753), (0.08346, -0.05576, 0.5046), (-0.08346, -0.4196, 0.2858), (-0.1392, -0.3361, 0.3638), (-0.1588, -0.2377, 0.4278), (-0.1392, -0.1392, 0.4753), (-0.08346, -0.05576, 0.5046), (-0.09845, -0.4949, -0.1004), (-0.1819, -0.4392, -0.1969), (-0.2377, -0.3557, -0.2858), (-0.2572, -0.2572, -0.3638), (-0.2377, -0.1588, -0.4278), (-0.1819, -0.07535, -0.4753), (-0.09845, -0.01958, -0.5046), (-0.1004, 0.0, -0.5046), (1.676e-07, 0.0, -0.5145), (0.09273, -0.03841, -0.5046), (0.1637, -0.1094, -0.4753), (0.2021, -0.2021, -0.4278), (0.2021, -0.3025, -0.3638), (0.1637, -0.3952, -0.2858), (0.09273, -0.4662, -0.1969), (4.922e-08, -0.5046, -0.1004), (7.222e-08, -0.4278, 0.2858), (0.07098, -0.3568, 0.3638), (0.1094, -0.2641, 0.4278), (0.1094, -0.1637, 0.4753), (0.07098, -0.07098, 0.5046), (-0.07098, -0.3568, 0.3638), (-0.1094, -0.2641, 0.4278), (-0.1094, -0.1637, 0.4753), (-0.07097, -0.07098, 0.5046), (-0.09273, -0.4662, -0.1969), (-0.1637, -0.3952, -0.2858), (-0.2021, -0.3025, -0.3638), (-0.2021, -0.2021, -0.4278), (-0.1637, -0.1094, -0.4753), (-0.09273, -0.03841, -0.5046), (0.08346, -0.05576, -0.5046), (0.1392, -0.1392, -0.4753), (0.1588, -0.2377, -0.4278), (0.1392, -0.3361, -0.3638), (0.08346, -0.4196, -0.2858), (1.642e-07, -0.4753, -0.1969), (9.522e-08, -0.3638, 0.3638), (0.05576, -0.2803, 0.4278), (0.07535, -0.1819, 0.4753), (0.05576, -0.08346, 0.5046), (-0.05576, -0.2803, 0.4278), (-0.07535, -0.1819, 0.4753), (-0.05576, -0.08346, 0.5046), (-0.08346, -0.4196, -0.2858), (-0.1392, -0.3361, -0.3638), (-0.1588, -0.2377, -0.4278), (-0.1392, -0.1392, -0.4753), (-0.08346, -0.05576, -0.5046), (0.07098, -0.07098, -0.5046), (0.1094, -0.1637, -0.4753), (0.1094, -0.2641, -0.4278), (0.07098, -0.3568, -0.3638), (7.222e-08, -0.4278, -0.2858), (1.451e-07, -0.2858, 0.4278), (0.03841, -0.1931, 0.4753), (0.03841, -0.09273, 0.5046), (-0.03841, -0.1931, 0.4753), (-0.03841, -0.09273, 0.5046), (-0.07098, -0.3568, -0.3638), (-0.1094, -0.2641, -0.4278), (-0.1094, -0.1637, -0.4753), (-0.07097, -0.07098, -0.5046), (0.05576, -0.08346, -0.5046), (0.07535, -0.1819, -0.4753), (0.05576, -0.2803, -0.4278), (9.522e-08, -0.3638, -0.3638), (1.451e-07, -0.1969, 0.4753), (0.01958, -0.09845, 0.5046), (-0.01958, -0.09845, 0.5046), (-0.05576, -0.2803, -0.4278), (-0.07535, -0.1819, -0.4753), (-0.05576, -0.08346, -0.5046), (0.03841, -0.09273, -0.5046), (0.03841, -0.1931, -0.4753), (1.336e-07, -0.2858, -0.4278), (1.604e-07, -0.1004, 0.5046), (-0.03841, -0.1931, -0.4753), (-0.03841, -0.09273, -0.5046), (0.01958, -0.09845, -0.5046), (1.297e-07, -0.1969, -0.4753), (-0.01958, -0.09845, -0.5046), (1.623e-07, -0.1004, -0.5046)], [], [(0, 1, 2, 3), (4, 0, 3, 5), (4, 6, 1, 0), (7, 2, 1, 6, 8, 9, 10, 11, 12, 13, 14, 15, 16, 17, 18, 19, 20, 21, 22, 23, 24, 25, 26, 27), (3, 2, 28, 29, 30, 31, 32, 5), (6, 4, 5, 32), (28, 2, 7), (8, 6, 32, 31), (33, 34, 11, 10), (34, 35, 12, 11), (35, 36, 37, 13, 12), (37, 38, 14, 13), (38, 39, 15, 14), (39, 40, 41, 16, 15), (41, 42, 17, 16), (42, 43, 44, 18, 17), (44, 45, 19, 18), (45, 46, 20, 19), (46, 47, 48, 21, 20), (48, 49, 22, 21), (49, 50, 23, 22), (50, 51, 52, 24, 23), (52, 53, 25, 24), (26, 25, 53, 54), (56, 57, 58, 36, 35, 34, 33, 55), (36, 58, 67, 59, 40, 39, 38, 37), (43, 42, 41, 40, 59, 60), (46, 45, 44, 43, 60, 61, 47), (50, 49, 48, 47, 61, 68, 62, 51), (51, 62, 63, 64, 65, 54, 53, 52), (66, 57, 56), (64, 63, 69), (57, 70, 71, 58), (72, 73, 57, 66), (58, 71, 74, 67), (59, 67, 75, 76), (60, 59, 76, 77), (61, 60, 77, 78), (68, 61, 78, 79), (80, 62, 68, 81), (82, 63, 62, 80), (69, 63, 83), (73, 84, 70, 57), (70, 85, 86, 71), (87, 73, 72), (71, 86, 88, 74), (67, 74, 89, 75), (76, 75, 90, 91), (77, 76, 91, 92), (78, 77, 92, 93), (81, 68, 79, 94), (79, 78, 93, 95), (96, 80, 81, 97), (98, 82, 80, 96), (99, 100, 63, 82), (83, 63, 100, 101), (102, 103, 84, 73, 104), (84, 105, 85, 70), (85, 106, 107, 86), (108, 73, 87), (86, 107, 109, 88), (74, 88, 110, 89), (75, 89, 111, 90), (91, 90, 112, 113), (92, 91, 113, 114), (93, 92, 114, 115), (97, 81, 94, 116), (94, 79, 95, 117), (95, 93, 115, 118), (119, 96, 97, 120), (121, 98, 96, 119), (122, 99, 82, 98), (123, 100, 99, 124, 125), (101, 100, 126), (127, 128, 103, 102), (103, 129, 105, 84), (104, 73, 130), (105, 131, 106, 85), (106, 132, 133, 107), (134, 73, 108), (107, 133, 135, 109), (88, 109, 136, 110), (89, 110, 137, 111), (90, 111, 138, 112), (113, 112, 139, 140), (114, 113, 140, 141), (115, 114, 141, 142), (120, 97, 116, 143), (116, 94, 117, 144), (117, 95, 118, 145), (118, 115, 142, 146), (147, 119, 120, 148), (149, 121, 119, 147), (150, 122, 98, 121), (151, 124, 99, 122), (152, 100, 123), (125, 124, 153, 154), (126, 100, 155), (156, 157, 128, 127), (128, 158, 129, 103), (129, 159, 131, 105), (130, 73, 134), (131, 160, 132, 106), (132, 161, 162, 133), (133, 162, 163, 135), (109, 135, 164, 136), (110, 136, 165, 137), (111, 137, 166, 138), (112, 138, 167, 139), (140, 139, 168, 169), (141, 140, 169, 170), (142, 141, 170, 171), (148, 120, 143, 172), (143, 116, 144, 173), (144, 117, 145, 174), (145, 118, 146, 175), (146, 142, 171, 176), (177, 147, 148, 178), (179, 149, 147, 177), (180, 150, 121, 149), (181, 151, 122, 150), (182, 153, 124, 151), (183, 100, 152), (154, 153, 184, 185), (155, 100, 183), (186, 157, 156), (157, 187, 158, 128), (158, 188, 159, 129), (159, 189, 160, 131), (160, 190, 161, 132), (161, 191, 192, 162), (162, 192, 193, 163), (135, 163, 194, 164), (136, 164, 195, 165), (137, 165, 196, 166), (138, 166, 197, 167), (139, 167, 198, 168), (169, 168, 199), (170, 169, 199), (171, 170, 199), (178, 148, 172, 200), (172, 143, 173, 201), (173, 144, 174, 202), (174, 145, 175, 203), (175, 146, 176, 204), (176, 171, 199), (205, 177, 178, 206), (207, 179, 177, 205), (208, 180, 149, 179), (209, 181, 150, 180), (210, 182, 151, 181), (211, 184, 153, 182), (185, 184, 212), (213, 214, 187, 157, 186), (187, 215, 188, 158), (188, 216, 189, 159), (189, 217, 190, 160), (190, 218, 191, 161), (191, 219, 220, 192), (192, 220, 221, 193), (163, 193, 222, 194), (164, 194, 223, 195), (165, 195, 224, 196), (166, 196, 225, 197), (167, 197, 226, 198), (168, 198, 199), (206, 178, 200, 227), (200, 172, 201, 228), (201, 173, 202, 229), (202, 174, 203, 230), (203, 175, 204, 231), (204, 176, 199), (232, 205, 206, 233), (234, 207, 205, 232), (235, 208, 179, 207), (236, 209, 180, 208), (237, 210, 181, 209), (238, 211, 182, 210), (212, 184, 211, 239, 240), (241, 214, 213), (214, 242, 215, 187), (215, 243, 216, 188), (216, 244, 217, 189), (217, 245, 218, 190), (218, 246, 219, 191), (219, 247, 248, 220), (220, 248, 249, 221), (193, 221, 250, 222), (194, 222, 251, 223), (195, 223, 252, 224), (196, 224, 253, 225), (197, 225, 254, 226), (198, 226, 199), (233, 206, 227, 255), (227, 200, 228, 256), (228, 201, 229, 257), (229, 202, 230, 258), (230, 203, 231, 259), (231, 204, 199), (260, 232, 233, 261), (262, 234, 232, 260), (263, 235, 207, 234), (264, 236, 208, 235), (265, 237, 209, 236), (266, 238, 210, 237), (267, 239, 211, 238), (240, 239, 268), (269, 242, 214, 241), (242, 270, 243, 215), (243, 271, 244, 216), (244, 272, 245, 217), (245, 273, 246, 218), (246, 274, 247, 219), (247, 275, 276, 248), (248, 276, 277, 249), (221, 249, 278, 250), (222, 250, 279, 251), (223, 251, 280, 252), (224, 252, 281, 253), (225, 253, 282, 254), (226, 254, 199), (261, 233, 255, 283), (255, 227, 256, 284), (256, 228, 257, 285), (257, 229, 258, 286), (258, 230, 259, 287), (259, 231, 199), (288, 260, 261, 289), (290, 262, 260, 288), (291, 263, 234, 262), (292, 264, 235, 263), (293, 265, 236, 264), (294, 266, 237, 265), (295, 267, 238, 266), (268, 239, 267, 296), (297, 270, 242, 269), (270, 298, 271, 243), (271, 299, 272, 244), (272, 300, 273, 245), (273, 301, 274, 246), (274, 302, 275, 247), (275, 303, 304, 276), (276, 304, 305, 277), (249, 277, 306, 278), (250, 278, 307, 279), (251, 279, 308, 280), (252, 280, 309, 281), (253, 281, 310, 282), (254, 282, 199), (289, 261, 283, 311), (283, 255, 284, 312), (284, 256, 285, 313), (285, 257, 286, 314), (286, 258, 287, 315), (287, 259, 199), (316, 288, 289, 317), (318, 290, 288, 316), (319, 291, 262, 290), (320, 292, 263, 291), (321, 293, 264, 292), (322, 294, 265, 293), (323, 295, 266, 294), (296, 267, 295, 324), (325, 326, 298, 270, 297), (298, 327, 299, 271), (299, 328, 300, 272), (300, 329, 301, 273), (301, 330, 302, 274), (302, 331, 303, 275), (303, 332, 333, 304), (304, 333, 334, 305), (277, 305, 335, 306), (278, 306, 336, 307), (279, 307, 337, 308), (280, 308, 338, 309), (281, 309, 339, 310), (282, 310, 199), (317, 289, 311, 340), (311, 283, 312, 341), (312, 284, 313, 342), (313, 285, 314, 343), (314, 286, 315, 344), (315, 287, 199), (345, 316, 317, 346), (347, 318, 316, 345), (348, 319, 290, 318), (349, 320, 291, 319), (350, 321, 292, 320), (351, 322, 293, 321), (352, 323, 294, 322), (324, 295, 323, 353, 354), (355, 326, 325), (326, 356, 327, 298), (327, 357, 328, 299), (328, 358, 329, 300), (329, 359, 330, 301), (330, 360, 331, 302), (331, 361, 332, 303), (332, 362, 363, 333), (333, 363, 364, 334), (305, 334, 365, 335), (306, 335, 366, 336), (307, 336, 367, 337), (308, 337, 368, 338), (309, 338, 369, 339), (310, 339, 199), (346, 317, 340, 370), (340, 311, 341, 371), (341, 312, 342, 372), (342, 313, 343, 373), (343, 314, 344, 374), (344, 315, 199), (375, 345, 346, 376), (377, 347, 345, 375), (378, 348, 318, 347), (379, 349, 319, 348), (380, 350, 320, 349), (381, 351, 321, 350), (382, 352, 322, 351), (383, 353, 323, 352), (354, 353, 384), (385, 356, 326, 355), (356, 386, 357, 327), (357, 387, 358, 328), (358, 388, 359, 329), (359, 389, 360, 330), (360, 390, 361, 331), (361, 391, 362, 332), (362, 392, 393, 363), (363, 393, 394, 364), (334, 364, 395, 365), (335, 365, 396, 366), (336, 366, 397, 367), (337, 367, 398, 368), (338, 368, 399, 369), (339, 369, 199), (376, 346, 370, 400), (370, 340, 371, 401), (371, 341, 372, 402), (372, 342, 373, 403), (373, 343, 374, 404), (374, 344, 199), (405, 375, 376, 406), (407, 377, 375, 405), (408, 378, 347, 377), (409, 379, 348, 378), (410, 380, 349, 379), (411, 381, 350, 380), (412, 382, 351, 381), (413, 383, 352, 382), (384, 353, 383, 414), (415, 416, 386, 356, 385), (386, 417, 387, 357), (387, 418, 388, 358), (388, 419, 389, 359), (389, 420, 390, 360), (390, 421, 391, 361), (391, 422, 392, 362), (392, 423, 424, 393), (393, 424, 425, 394), (364, 394, 426, 395), (365, 395, 427, 396), (366, 396, 428, 397), (367, 397, 429, 398), (368, 398, 430, 399), (369, 399, 199), (406, 376, 400, 431), (400, 370, 401, 432), (401, 371, 402, 433), (402, 372, 403, 434), (403, 373, 404, 435), (404, 374, 199), (424, 405, 406, 425), (423, 407, 405, 424), (436, 408, 377, 407), (437, 409, 378, 408), (438, 410, 379, 409), (439, 411, 380, 410), (440, 412, 381, 411), (441, 413, 382, 412), (442, 443, 414, 383, 413), (444, 416, 415), (416, 445, 417, 386), (417, 446, 418, 387), (418, 447, 419, 388), (419, 448, 420, 389), (420, 449, 421, 390), (421, 450, 422, 391), (422, 451, 423, 392), (394, 425, 452, 426), (395, 426, 453, 427), (396, 427, 454, 428), (397, 428, 455, 429), (398, 429, 456, 430), (399, 430, 199), (425, 406, 431, 452), (431, 400, 432, 457), (432, 401, 433, 458), (433, 402, 434, 459), (434, 403, 435, 460), (435, 404, 199), (451, 436, 407, 423), (461, 437, 408, 436), (462, 438, 409, 437), (463, 439, 410, 438), (464, 440, 411, 439), (465, 441, 412, 440), (466, 442, 413, 441), (444, 443, 442), (444, 445, 416), (445, 467, 446, 417), (446, 468, 447, 418), (447, 469, 448, 419), (448, 470, 449, 420), (449, 471, 450, 421), (450, 472, 451, 422), (426, 452, 473, 453), (427, 453, 474, 454), (428, 454, 475, 455), (429, 455, 476, 456), (430, 456, 199), (452, 431, 457, 473), (457, 432, 458, 477), (458, 433, 459, 478), (459, 434, 460, 479), (460, 435, 199), (472, 461, 436, 451), (480, 462, 437, 461), (481, 463, 438, 462), (482, 464, 439, 463), (483, 465, 440, 464), (484, 466, 441, 465), (444, 442, 466), (444, 467, 445), (467, 485, 468, 446), (468, 486, 469, 447), (469, 487, 470, 448), (470, 488, 471, 449), (471, 489, 472, 450), (453, 473, 490, 474), (454, 474, 491, 475), (455, 475, 492, 476), (456, 476, 199), (473, 457, 477, 490), (477, 458, 478, 493), (478, 459, 479, 494), (479, 460, 199), (489, 480, 461, 472), (495, 481, 462, 480), (496, 482, 463, 481), (497, 483, 464, 482), (498, 484, 465, 483), (444, 466, 484), (444, 485, 467), (485, 499, 486, 468), (486, 500, 487, 469), (487, 501, 488, 470), (488, 502, 489, 471), (474, 490, 503, 491), (475, 491, 504, 492), (476, 492, 199), (490, 477, 493, 503), (493, 478, 494, 505), (494, 479, 199), (502, 495, 480, 489), (506, 496, 481, 495), (507, 497, 482, 496), (508, 498, 483, 497), (444, 484, 498), (444, 499, 485), (499, 509, 500, 486), (500, 510, 501, 487), (501, 511, 502, 488), (491, 503, 512, 504), (492, 504, 199), (503, 493, 505, 512), (505, 494, 199), (511, 506, 495, 502), (513, 507, 496, 506), (514, 508, 497, 507), (444, 498, 508), (444, 509, 499), (509, 515, 510, 500), (510, 516, 511, 501), (504, 512, 199), (512, 505, 199), (516, 513, 506, 511), (517, 514, 507, 513), (444, 508, 514), (444, 515, 509), (515, 518, 516, 510), (518, 517, 513, 516), (444, 514, 517), (444, 518, 515), (444, 517, 518), (65, 64, 69, 83, 101, 126, 155, 183, 152, 123, 125, 154, 185, 212, 240, 268, 296, 324, 354, 384, 414, 29, 28, 7, 27), (27, 26, 54, 65), (414, 443, 444, 415, 385, 30, 29), (9, 8, 31, 30, 385, 355, 325, 297, 269, 241, 213, 186, 156, 127, 102, 104, 130, 134, 108, 87, 72, 66, 56, 55), (55, 33, 10, 9)])
me_cube_001.use_remesh_preserve_volume = False
me_cube_001.use_remesh_preserve_attributes = False
me_cube_001.use_mirror_vertex_groups = False
me_cube_001.update()

# ---- objects
ob_channel_subtract = bpy.data.objects.new('channel subtract', me_cube_002)
ob_cylinder = bpy.data.objects.new('Cylinder', me_cylinder)
ob_sphere = bpy.data.objects.new('Sphere', me_sphere)
ob_cylinder_subtract = bpy.data.objects.new('Cylinder subtract', me_cylinder_002)
ob_sphere_subtract = bpy.data.objects.new('sphere subtract', me_sphere_002)
ob_block = bpy.data.objects.new('block', me_cube_001)

# ---- transforms, parenting, visibility, modifiers, constraints
ob_channel_subtract.location = (0.0, 10.0, -17.27)
ob_channel_subtract.scale = (1.883, 10.0, 17.35)
ob_channel_subtract.hide_viewport = True
ob_channel_subtract.lineart.crease_threshold = 0.0
ob_cylinder.location = (0.0, 12.18, 0.0)
ob_cylinder.rotation_euler = (-1.571, 1.571, 0.0)
ob_cylinder.scale = (1.791, 1.791, 12.15)
ob_cylinder.lineart.crease_threshold = 0.0
ob_sphere.location = (0.0, 0.0, 0.0)
ob_sphere.scale = (4.9, 4.9, 4.9)
ob_sphere.lineart.crease_threshold = 0.0
ob_cylinder_subtract.location = (0.0, 12.18, 0.0)
ob_cylinder_subtract.rotation_euler = (-1.571, 1.571, 0.0)
ob_cylinder_subtract.scale = (1.881, 1.881, 12.76)
ob_cylinder_subtract.hide_viewport = True
ob_cylinder_subtract.lineart.crease_threshold = 0.0
ob_sphere_subtract.location = (0.0, 0.0, 0.0)
ob_sphere_subtract.scale = (5.145, 5.145, 5.145)
ob_sphere_subtract.lineart.crease_threshold = 0.0
ob_block.location = (0.0, 0.0, 0.0)
ob_block.scale = (10.0, 10.0, 10.0)
ob_block.lineart.crease_threshold = 0.0

# ---- collection membership
col_collection_1.objects.link(ob_channel_subtract)
col_collection_1.objects.link(ob_cylinder)
col_collection_1.objects.link(ob_sphere)
col_collection_1.objects.link(ob_cylinder_subtract)
col_collection_1.objects.link(ob_sphere_subtract)
col_collection_1.objects.link(ob_block)

# ---- scene / render settings (as saved in the file)
scene.frame_start = 1; scene.frame_end = 250; scene.frame_set(1)
scene.render.engine = 'BLENDER_EEVEE_NEXT'
scene.render.resolution_percentage = 50
scene.render.dither_intensity = 0.0
scene.cycles.use_denoising = False
scene.cycles.samples = 10
scene.cycles.sampling_pattern = 'TABULATED_SOBOL'
scene.cycles.light_sampling_threshold = 0.0
scene.cycles.use_adaptive_sampling = False
scene.cycles.use_light_tree = False
scene.cycles.blur_glossy = 0.0
scene.cycles.pixel_filter_type = 'GAUSSIAN'
scene.cycles.sample_clamp_indirect = 0.0
scene.view_settings.view_transform = 'Standard'
bpy.context.view_layer.update()

# ---- added for rendering (the .blend has no active camera and no usable light): camera, sun
cam_auto = bpy.data.cameras.new('AutoCamera')
cam_auto.lens = 50.0
cam_auto.sensor_width = 36.0
cam_auto.clip_end = 1000.0
ob_auto_camera = bpy.data.objects.new('AutoCamera', cam_auto)
scene.collection.objects.link(ob_auto_camera)
ob_auto_camera.location = (41.1528, -42.2198, 32.9222)
ob_auto_camera.rotation_euler = (1.09748, -7.21219e-08, 0.694738)
scene.camera = ob_auto_camera
light_auto_sun = bpy.data.lights.new('AutoSun', 'SUN')
light_auto_sun.energy = 3.0
light_auto_sun.angle = 0.0523599
ob_auto_sun = bpy.data.objects.new('AutoSun', light_auto_sun)
scene.collection.objects.link(ob_auto_sun)
ob_auto_sun.rotation_euler = (0.872665, 0.174533, 0.523599)
bpy.context.view_layer.update()
